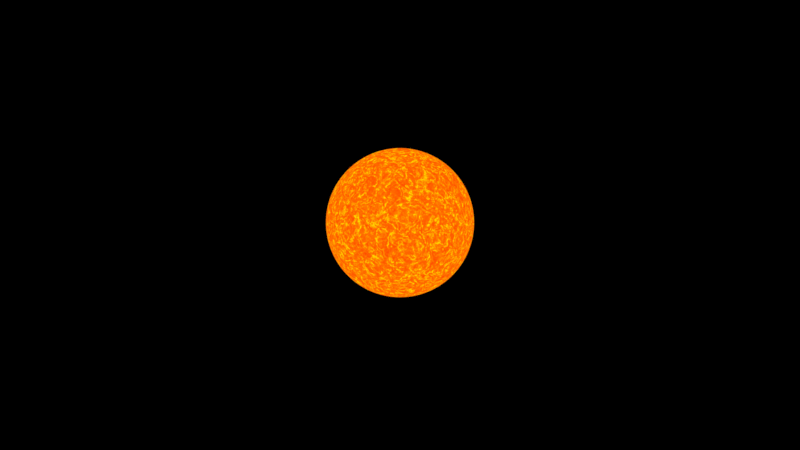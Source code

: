 # Source: planetgen_older_.blend  (saved by Blender 2.80.75; exported with 4.5.12 LTS)
import bpy
from mathutils import Matrix  # noqa: F401  (used for matrix-valued properties, if any)

bpy.ops.wm.read_factory_settings(use_empty=True)
scene = bpy.context.scene
scene.name = 'Scene'

# ---- collections
col_collection_1 = bpy.data.collections.new('Collection 1'); scene.collection.children.link(col_collection_1)

# ---- images (referenced by path relative to the original .blend; pixels are not part of the script)
import os
ASSET_DIR = os.environ.get("B2B_ASSET_DIR", "")  # directory of the original .blend (textures are referenced by path, not embedded)
HERE = os.path.dirname(os.path.abspath(__file__))  # packed textures are extracted next to this script under _unpacked/

def load_image(name, relpath, width, height, colorspace="sRGB"):
    """Load a texture the original file referenced (path relative to the .blend, or extracted next to this script)."""
    p = next((c for c in (os.path.join(HERE, relpath), os.path.join(ASSET_DIR, relpath)) if relpath and os.path.exists(c)), "")
    if p:
        img = bpy.data.images.load(p, check_existing=True)
        img.name = name
    else:  # same state as the original file: an image datablock whose file is absent (Cycles renders it pink)
        img = bpy.data.images.new(name, width, height)
        img.source = "FILE"
        img.filepath = "//" + (relpath or name)
    img.colorspace_settings.name = colorspace
    return img
img_200_100 = load_image('200х100', 'p7.png', 1024, 1024, 'sRGB')
img_1024x512 = load_image('1024x512', 's2.png', 1024, 1024, 'sRGB')
img_512x256 = load_image('512x256', 's1.png', 1024, 1024, 'sRGB')

# ---- materials (node trees are filled in below, after node groups)
mat_star = bpy.data.materials.new('Star')
mat_star.alpha_threshold = 0.0
mat_star.roughness = 0.5

# ---- material node trees
mat_star.use_nodes = True; mat_star.node_tree.nodes.clear()
_N = mat_star.node_tree.nodes; _L = mat_star.node_tree.links
n0 = _N.new('NodeFrame'); n0.name = 'Frame.004'; n0.location = (4173, 781)
n0.label = 'Compile/Bake'
n0.width = 487
n1 = _N.new('ShaderNodeMix'); n1.name = 'Mix.001'; n1.location = (3184, 227)
n1.data_type = 'RGBA'
n1.inputs[6].default_value = (1.0, 0.0359, 0.0, 1.0)
n1.inputs[7].default_value = (0.0, 0.0, 0.0, 1.0)
n2 = _N.new('ShaderNodeRGBCurve'); n2.name = 'RGB Curves'; n2.location = (3585, 705)
_c = n2.mapping.curves[3]
while len(_c.points) > 2: _c.points.remove(_c.points[-1])
_c.points[0].location = (0.0, 0.0); _c.points[0].handle_type = 'AUTO'
_c.points[1].location = (0.30841, 0.17045); _c.points[1].handle_type = 'AUTO'
_p = _c.points.new(0.44393, 0.78409); _p.handle_type = 'AUTO'
_p = _c.points.new(1.0, 1.0); _p.handle_type = 'AUTO'
n2.mapping.update()
n3 = _N.new('ShaderNodeMix'); n3.name = 'Mix'; n3.location = (3400, 429)
n3.data_type = 'RGBA'
n3.inputs[7].default_value = (1.0, 0.584, 0.0, 1.0)
n4 = _N.new('ShaderNodeMath'); n4.name = 'Math'; n4.location = (2964, 246)
n4.operation = 'SUBTRACT'
n4.inputs[1].default_value = 5.96
n5 = _N.new('ShaderNodeEmission'); n5.name = 'Emission'; n5.location = (245, -36)
n6 = _N.new('ShaderNodeVectorDisplacement'); n6.name = 'Vector Displacement'; n6.location = (60, -215)
n6.inputs[2].default_value = 1.0
n7 = _N.new('ShaderNodeBsdfDiffuse'); n7.name = 'Diffuse BSDF'; n7.location = (33, -33)
n8 = _N.new('ShaderNodeOutputMaterial'); n8.name = 'Material Output.001'; n8.location = (260, -183)
n9 = _N.new('ShaderNodeTexImage'); n9.name = 'Image Texture.001'; n9.location = (124, -440)
n9.width = 140
n9.hide = True
n9.image = img_200_100
n10 = _N.new('ShaderNodeTexNoise'); n10.name = 'Noise Texture.001'; n10.location = (2381, 437)
n10.inputs[2].default_value = 5.9
n10.inputs[3].default_value = 16.0
n10.inputs[8].default_value = 0.15
n11 = _N.new('ShaderNodeTexNoise'); n11.name = 'Noise Texture'; n11.location = (2644, 478)
n11.inputs[2].default_value = 16.9
n11.inputs[3].default_value = 16.0
n11.inputs[8].default_value = -0.15
n12 = _N.new('ShaderNodeTexImage'); n12.name = 'Image Texture'; n12.location = (314, -335)
n12.width = 140
n12.hide = True
n12.image = img_1024x512
n13 = _N.new('ShaderNodeTexImage'); n13.name = 'Image Texture.002'; n13.location = (313, -380)
n13.width = 140
n13.hide = True
n13.image = img_512x256
n5.parent = n0
n6.parent = n0
n7.parent = n0
n8.parent = n0
n9.parent = n0
n12.parent = n0
n13.parent = n0
_L.new(n3.outputs[2], n2.inputs[1])
_L.new(n11.outputs[0], n3.inputs[0])
_L.new(n1.outputs[2], n3.inputs[6])
_L.new(n11.outputs[0], n4.inputs[0])
_L.new(n4.outputs[0], n1.inputs[0])
_L.new(n6.outputs[0], n8.inputs[2])
_L.new(n2.outputs[0], n5.inputs[0])
_L.new(n5.outputs[0], n8.inputs[0])
_L.new(n2.outputs[0], n6.inputs[0])
_L.new(n10.outputs[1], n11.inputs[0])
n8.is_active_output = True

# ---- world
world_world = bpy.data.worlds.new('World'); scene.world = world_world
world_world.use_nodes = True; world_world.node_tree.nodes.clear()
_N = world_world.node_tree.nodes; _L = world_world.node_tree.links
n0 = _N.new('ShaderNodeOutputWorld'); n0.name = 'World Output'; n0.location = (4372, 390)
n1 = _N.new('ShaderNodeBackground'); n1.name = 'Background'; n1.location = (4082, 390)
n1.inputs[0].default_value = (1.0, 1.0, 1.0, 1.0)
n1.inputs[1].default_value = 0.2
n0.is_active_output = True
world_world.color = (0.05088, 0.05088, 0.05088)
world_world.use_sun_shadow = False
world_world.sun_shadow_jitter_overblur = 0.0
world_world.cycles.sampling_method = 'MANUAL'

# ---- cameras
cam_camera = bpy.data.cameras.new('Camera')
cam_camera.clip_end = 100.0
cam_camera.lens = 35.0
cam_camera.sensor_width = 32.0
cam_camera.sensor_height = 18.0
cam_camera.display_size = 2.0
cam_camera.dof.focus_distance = 0.0

# ---- lights
light_sun_002 = bpy.data.lights.new('Sun.002', 'SUN')
light_sun_002.transmission_factor = 0.0
light_sun_002.angle = 0.1993
light_sun_002.energy = 1.0
light_sun_002.shadow_buffer_clip_start = 0.5
light_sun_002.shadow_soft_size = 0.1
light_sun_002.shadow_cascade_max_distance = 1000.0

# ---- meshes
me_sphere_002 = bpy.data.meshes.new('Sphere.002')
me_sphere_002.from_pydata([(0.0, 0.1951, 0.9808), (0.0, 0.3827, 0.9239), (0.0, 0.5556, 0.8315), (0.0, 0.7071, 0.7071), (0.0, 0.8315, 0.5556), (0.0, 0.9239, 0.3827), (0.0, 0.9808, 0.1951), (0.0, 1.0, 7.55e-08), (0.0, 0.9808, -0.1951), (0.0, 0.5556, -0.8315), (0.03806, 0.1913, 0.9808), (0.07466, 0.3753, 0.9239), (0.1084, 0.5449, 0.8315), (0.1379, 0.6935, 0.7071), (0.1622, 0.8155, 0.5556), (0.1802, 0.9061, 0.3827), (0.1913, 0.9619, 0.1951), (0.1951, 0.9808, 7.55e-08), (0.1913, 0.9619, -0.1951), (0.1802, 0.9061, -0.3827), (0.1622, 0.8155, -0.5556), (0.1379, 0.6935, -0.7071), (0.1084, 0.5449, -0.8315), (0.07466, 0.3753, -0.9239), (0.03806, 0.1913, -0.9808), (0.07466, 0.1802, 0.9808), (0.1464, 0.3536, 0.9239), (0.2126, 0.5133, 0.8315), (0.2706, 0.6533, 0.7071), (0.3182, 0.7682, 0.5556), (0.3536, 0.8536, 0.3827), (0.3753, 0.9061, 0.1951), (0.3827, 0.9239, 7.55e-08), (0.3753, 0.9061, -0.1951), (0.3536, 0.8536, -0.3827), (0.3182, 0.7682, -0.5556), (0.2706, 0.6533, -0.7071), (0.2126, 0.5133, -0.8315), (0.1464, 0.3536, -0.9239), (0.07466, 0.1802, -0.9808), (0.1084, 0.1622, 0.9808), (0.2126, 0.3182, 0.9239), (0.3087, 0.4619, 0.8315), (0.3928, 0.5879, 0.7071), (0.4619, 0.6913, 0.5556), (0.5133, 0.7682, 0.3827), (0.5449, 0.8155, 0.1951), (0.5556, 0.8315, 7.55e-08), (0.5449, 0.8155, -0.1951), (0.5133, 0.7682, -0.3827), (0.4619, 0.6913, -0.5556), (0.3928, 0.5879, -0.7071), (0.3087, 0.4619, -0.8315), (0.2126, 0.3182, -0.9239), (0.1084, 0.1622, -0.9808), (0.1379, 0.1379, 0.9808), (0.2706, 0.2706, 0.9239), (0.3928, 0.3928, 0.8315), (0.5, 0.5, 0.7071), (0.5879, 0.5879, 0.5556), (0.6533, 0.6533, 0.3827), (0.6935, 0.6935, 0.1951), (0.7071, 0.7071, 7.55e-08), (0.6935, 0.6935, -0.1951), (0.6533, 0.6533, -0.3827), (0.5879, 0.5879, -0.5556), (0.5, 0.5, -0.7071), (0.3928, 0.3928, -0.8315), (0.2706, 0.2706, -0.9239), (0.1379, 0.1379, -0.9808), (0.1622, 0.1084, 0.9808), (0.3182, 0.2126, 0.9239), (0.4619, 0.3087, 0.8315), (0.5879, 0.3928, 0.7071), (0.6913, 0.4619, 0.5556), (0.7682, 0.5133, 0.3827), (0.8155, 0.5449, 0.1951), (0.8315, 0.5556, 7.55e-08), (0.8155, 0.5449, -0.1951), (0.7682, 0.5133, -0.3827), (0.6913, 0.4619, -0.5556), (0.5879, 0.3928, -0.7071), (0.4619, 0.3087, -0.8315), (0.3182, 0.2126, -0.9239), (0.1622, 0.1084, -0.9808), (0.1802, 0.07466, 0.9808), (0.3536, 0.1464, 0.9239), (0.5133, 0.2126, 0.8315), (0.6533, 0.2706, 0.7071), (0.7682, 0.3182, 0.5556), (0.8536, 0.3536, 0.3827), (0.9061, 0.3753, 0.1951), (0.9239, 0.3827, 7.55e-08), (0.9061, 0.3753, -0.1951), (0.8536, 0.3536, -0.3827), (0.7682, 0.3182, -0.5556), (0.6533, 0.2706, -0.7071), (0.5133, 0.2126, -0.8315), (0.3536, 0.1464, -0.9239), (0.1802, 0.07466, -0.9808), (0.1913, 0.03806, 0.9808), (0.3753, 0.07466, 0.9239), (0.5449, 0.1084, 0.8315), (0.6935, 0.1379, 0.7071), (0.8155, 0.1622, 0.5556), (0.9061, 0.1802, 0.3827), (0.9619, 0.1913, 0.1951), (0.9808, 0.1951, 7.55e-08), (0.9619, 0.1913, -0.1951), (0.9061, 0.1802, -0.3827), (0.8155, 0.1622, -0.5556), (0.6935, 0.1379, -0.7071), (0.5449, 0.1084, -0.8315), (0.3753, 0.07466, -0.9239), (0.1913, 0.03806, -0.9808), (0.1951, -3.266e-07, 0.9808), (0.3827, -3.192e-07, 0.9239), (0.5556, -3.117e-07, 0.8315), (0.7071, -3.192e-07, 0.7071), (0.8315, -3.341e-07, 0.5556), (0.9239, -2.745e-07, 0.3827), (0.9808, -3.937e-07, 0.1951), (1.0, -3.788e-07, 7.55e-08), (0.9808, -3.937e-07, -0.1951), (0.9239, -2.298e-07, -0.3827), (0.8315, -3.341e-07, -0.5556), (0.7071, -3.192e-07, -0.7071), (0.5556, -3.415e-07, -0.8315), (0.3827, -3.043e-07, -0.9239), (0.1951, -3.08e-07, -0.9808), (0.1913, -0.03806, 0.9808), (0.3753, -0.07466, 0.9239), (0.5449, -0.1084, 0.8315), (0.6935, -0.138, 0.7071), (0.8155, -0.1622, 0.5556), (0.9061, -0.1802, 0.3827), (0.9619, -0.1913, 0.1951), (0.9808, -0.1951, 7.55e-08), (0.9619, -0.1913, -0.1951), (0.9061, -0.1802, -0.3827), (0.8155, -0.1622, -0.5556), (0.6935, -0.138, -0.7071), (0.5449, -0.1084, -0.8315), (0.3753, -0.07466, -0.9239), (0.1913, -0.03806, -0.9808), (0.1802, -0.07466, 0.9808), (0.3536, -0.1464, 0.9239), (0.5133, -0.2126, 0.8315), (0.6533, -0.2706, 0.7071), (0.7682, -0.3182, 0.5556), (0.8536, -0.3536, 0.3827), (0.9061, -0.3753, 0.1951), (0.9239, -0.3827, 7.55e-08), (0.9061, -0.3753, -0.1951), (0.8536, -0.3536, -0.3827), (0.7682, -0.3182, -0.5556), (0.6533, -0.2706, -0.7071), (0.5133, -0.2126, -0.8315), (0.3536, -0.1464, -0.9239), (0.1802, -0.07466, -0.9808), (0.1622, -0.1084, 0.9808), (0.3182, -0.2126, 0.9239), (0.4619, -0.3087, 0.8315), (0.5879, -0.3928, 0.7071), (0.6913, -0.4619, 0.5556), (0.7682, -0.5133, 0.3827), (0.8155, -0.5449, 0.1951), (0.8315, -0.5556, 7.55e-08), (0.8155, -0.5449, -0.1951), (0.7682, -0.5133, -0.3827), (0.6913, -0.4619, -0.5556), (0.5879, -0.3928, -0.7071), (0.4619, -0.3087, -0.8315), (0.3182, -0.2126, -0.9239), (0.1622, -0.1084, -0.9808), (0.1379, -0.138, 0.9808), (0.2706, -0.2706, 0.9239), (0.3928, -0.3928, 0.8315), (0.5, -0.5, 0.7071), (0.5879, -0.5879, 0.5556), (0.6533, -0.6533, 0.3827), (0.6935, -0.6935, 0.1951), (0.7071, -0.7071, 7.55e-08), (0.6935, -0.6935, -0.1951), (0.6533, -0.6533, -0.3827), (0.5879, -0.5879, -0.5556), (0.5, -0.5, -0.7071), (0.3928, -0.3928, -0.8315), (0.2706, -0.2706, -0.9239), (0.1379, -0.138, -0.9808), (0.1084, -0.1622, 0.9808), (0.2126, -0.3182, 0.9239), (0.3087, -0.4619, 0.8315), (0.3928, -0.5879, 0.7071), (0.4619, -0.6913, 0.5556), (0.5133, -0.7682, 0.3827), (0.5449, -0.8155, 0.1951), (0.5556, -0.8315, 7.55e-08), (0.5449, -0.8155, -0.1951), (0.5133, -0.7682, -0.3827), (0.4619, -0.6913, -0.5556), (0.3928, -0.5879, -0.7071), (0.3087, -0.4619, -0.8315), (0.2126, -0.3182, -0.9239), (0.1084, -0.1622, -0.9808), (0.0, -3.258e-07, -1.0), (0.07466, -0.1802, 0.9808), (0.1464, -0.3536, 0.9239), (0.2126, -0.5133, 0.8315), (0.2706, -0.6533, 0.7071), (0.3182, -0.7682, 0.5556), (0.3536, -0.8536, 0.3827), (0.3753, -0.9061, 0.1951), (0.3827, -0.9239, 7.55e-08), (0.3753, -0.9061, -0.1951), (0.3536, -0.8536, -0.3827), (0.3182, -0.7682, -0.5556), (0.2706, -0.6533, -0.7071), (0.2126, -0.5133, -0.8315), (0.1464, -0.3536, -0.9239), (0.07466, -0.1802, -0.9808), (0.03806, -0.1913, 0.9808), (0.07466, -0.3753, 0.9239), (0.1084, -0.5449, 0.8315), (0.1379, -0.6935, 0.7071), (0.1622, -0.8155, 0.5556), (0.1802, -0.9061, 0.3827), (0.1913, -0.9619, 0.1951), (0.1951, -0.9808, 7.55e-08), (0.1913, -0.9619, -0.1951), (0.1802, -0.9061, -0.3827), (0.1622, -0.8155, -0.5556), (0.1379, -0.6935, -0.7071), (0.1084, -0.5449, -0.8315), (0.07466, -0.3753, -0.9239), (0.03806, -0.1913, -0.9808), (-7.212e-09, -0.1951, 0.9808), (4.122e-08, -0.3827, 0.9239), (2.632e-08, -0.5556, 0.8315), (-2.584e-08, -0.7071, 0.7071), (-8.544e-08, -0.8315, 0.5556), (6.357e-08, -0.9239, 0.3827), (-8.544e-08, -0.9808, 0.1951), (-1.003e-07, -1.0, 7.55e-08), (-8.544e-08, -0.9808, -0.1951), (6.357e-08, -0.9239, -0.3827), (-8.544e-08, -0.8315, -0.5556), (-2.584e-08, -0.7071, -0.7071), (-1.094e-08, -0.5556, -0.8315), (3.964e-09, -0.3827, -0.9239), (3.964e-09, -0.1951, -0.9808), (-0.03806, -0.1913, 0.9808), (-0.07466, -0.3753, 0.9239), (-0.1084, -0.5449, 0.8315), (-0.1379, -0.6935, 0.7071), (-0.1622, -0.8155, 0.5556), (-0.1802, -0.9061, 0.3827), (-0.1913, -0.9619, 0.1951), (-0.1951, -0.9808, 7.55e-08), (-0.1913, -0.9619, -0.1951), (-0.1802, -0.9061, -0.3827), (-0.1622, -0.8155, -0.5556), (-0.1379, -0.6935, -0.7071), (-0.1084, -0.5449, -0.8315), (-0.07466, -0.3753, -0.9239), (-0.03806, -0.1913, -0.9808), (-0.07466, -0.1802, 0.9808), (-0.1464, -0.3536, 0.9239), (-0.2126, -0.5133, 0.8315), (-0.2706, -0.6533, 0.7071), (-0.3182, -0.7682, 0.5556), (-0.3536, -0.8536, 0.3827), (-0.3753, -0.9061, 0.1951), (-0.3827, -0.9239, 7.55e-08), (-0.3753, -0.9061, -0.1951), (-0.3536, -0.8536, -0.3827), (-0.3182, -0.7682, -0.5556), (-0.2706, -0.6533, -0.7071), (-0.2126, -0.5133, -0.8315), (-0.1464, -0.3536, -0.9239), (-0.07466, -0.1802, -0.9808), (-0.1084, -0.1622, 0.9808), (-0.2126, -0.3182, 0.9239), (-0.3087, -0.4619, 0.8315), (-0.3928, -0.5879, 0.7071), (-0.4619, -0.6913, 0.5556), (-0.5133, -0.7682, 0.3827), (-0.5449, -0.8155, 0.1951), (-0.5556, -0.8315, 7.55e-08), (-0.5449, -0.8155, -0.1951), (-0.5133, -0.7682, -0.3827), (-0.4619, -0.6913, -0.5556), (-0.3928, -0.5879, -0.7071), (-0.3087, -0.4619, -0.8315), (-0.2126, -0.3182, -0.9239), (-0.1084, -0.1622, -0.9808), (-2.304e-07, -5.562e-07, 1.0), (-0.1379, -0.138, 0.9808), (-0.2706, -0.2706, 0.9239), (-0.3928, -0.3928, 0.8315), (-0.5, -0.5, 0.7071), (-0.5879, -0.5879, 0.5556), (-0.6533, -0.6533, 0.3827), (-0.6935, -0.6935, 0.1951), (-0.7071, -0.7071, 7.55e-08), (-0.6935, -0.6935, -0.1951), (-0.6533, -0.6533, -0.3827), (-0.5879, -0.5879, -0.5556), (-0.5, -0.5, -0.7071), (-0.3928, -0.3928, -0.8315), (-0.2706, -0.2706, -0.9239), (-0.1379, -0.1379, -0.9808), (-0.1622, -0.1084, 0.9808), (-0.3182, -0.2126, 0.9239), (-0.4619, -0.3087, 0.8315), (-0.5879, -0.3928, 0.7071), (-0.6913, -0.4619, 0.5556), (-0.7682, -0.5133, 0.3827), (-0.8155, -0.5449, 0.1951), (-0.8315, -0.5556, 7.55e-08), (-0.8155, -0.5449, -0.1951), (-0.7682, -0.5133, -0.3827), (-0.6913, -0.4619, -0.5556), (-0.5879, -0.3928, -0.7071), (-0.4619, -0.3087, -0.8315), (-0.3182, -0.2126, -0.9239), (-0.1622, -0.1084, -0.9808), (-0.1802, -0.07466, 0.9808), (-0.3536, -0.1464, 0.9239), (-0.5133, -0.2126, 0.8315), (-0.6533, -0.2706, 0.7071), (-0.7682, -0.3182, 0.5556), (-0.8536, -0.3536, 0.3827), (-0.9061, -0.3753, 0.1951), (-0.9239, -0.3827, 7.55e-08), (-0.9061, -0.3753, -0.1951), (-0.8536, -0.3536, -0.3827), (-0.7682, -0.3182, -0.5556), (-0.6533, -0.2706, -0.7071), (-0.5133, -0.2126, -0.8315), (-0.3536, -0.1464, -0.9239), (-0.1802, -0.07466, -0.9808), (-0.1913, -0.03806, 0.9808), (-0.3753, -0.07466, 0.9239), (-0.5449, -0.1084, 0.8315), (-0.6935, -0.1379, 0.7071), (-0.8155, -0.1622, 0.5556), (-0.9061, -0.1802, 0.3827), (-0.9619, -0.1913, 0.1951), (-0.9808, -0.1951, 7.55e-08), (-0.9619, -0.1913, -0.1951), (-0.9061, -0.1802, -0.3827), (-0.8155, -0.1622, -0.5556), (-0.6935, -0.1379, -0.7071), (-0.5449, -0.1084, -0.8315), (-0.3753, -0.07466, -0.9239), (-0.1913, -0.03806, -0.9808), (-0.1951, -3.117e-07, 0.9808), (-0.3827, -2.819e-07, 0.9239), (-0.5556, -2.819e-07, 0.8315), (-0.7071, -1.851e-07, 0.7071), (-0.8315, -1.404e-07, 0.5556), (-0.9239, -3.192e-07, 0.3827), (-0.9808, -9.567e-08, 0.1951), (-1.0, -1.404e-07, 7.55e-08), (-0.9808, -9.567e-08, -0.1951), (-0.9239, -3.192e-07, -0.3827), (-0.8315, -1.404e-07, -0.5556), (-0.7071, -1.851e-07, -0.7071), (-0.5556, -2.596e-07, -0.8315), (-0.3827, -2.521e-07, -0.9239), (-0.1951, -3.155e-07, -0.9808), (-0.1913, 0.03806, 0.9808), (-0.3753, 0.07466, 0.9239), (-0.5449, 0.1084, 0.8315), (-0.6935, 0.1379, 0.7071), (-0.8155, 0.1622, 0.5556), (-0.9061, 0.1802, 0.3827), (-0.9619, 0.1913, 0.1951), (-0.9808, 0.1951, 7.55e-08), (-0.9619, 0.1913, -0.1951), (-0.9061, 0.1802, -0.3827), (-0.8155, 0.1622, -0.5556), (-0.6935, 0.1379, -0.7071), (-0.5449, 0.1084, -0.8315), (-0.3753, 0.07466, -0.9239), (-0.1913, 0.03806, -0.9808), (-0.1802, 0.07466, 0.9808), (-0.3536, 0.1464, 0.9239), (-0.5133, 0.2126, 0.8315), (-0.6533, 0.2706, 0.7071), (-0.7682, 0.3182, 0.5556), (-0.8536, 0.3536, 0.3827), (-0.9061, 0.3753, 0.1951), (-0.9239, 0.3827, 7.55e-08), (-0.9061, 0.3753, -0.1951), (-0.8536, 0.3536, -0.3827), (-0.7682, 0.3182, -0.5556), (-0.6533, 0.2706, -0.7071), (-0.5133, 0.2126, -0.8315), (-0.3536, 0.1464, -0.9239), (-0.1802, 0.07466, -0.9808), (-0.1622, 0.1084, 0.9808), (-0.3182, 0.2126, 0.9239), (-0.4619, 0.3087, 0.8315), (-0.5879, 0.3928, 0.7071), (-0.6913, 0.4619, 0.5556), (-0.7682, 0.5133, 0.3827), (-0.8155, 0.5449, 0.1951), (-0.8315, 0.5556, 7.55e-08), (-0.8155, 0.5449, -0.1951), (-0.7682, 0.5133, -0.3827), (-0.6913, 0.4619, -0.5556), (-0.5879, 0.3928, -0.7071), (-0.4619, 0.3087, -0.8315), (-0.3182, 0.2126, -0.9239), (-0.1622, 0.1084, -0.9808), (-0.1379, 0.1379, 0.9808), (-0.2706, 0.2706, 0.9239), (-0.3928, 0.3928, 0.8315), (-0.5, 0.5, 0.7071), (-0.5879, 0.5879, 0.5556), (-0.6533, 0.6533, 0.3827), (-0.6935, 0.6935, 0.1951), (-0.7071, 0.7071, 7.55e-08), (-0.6935, 0.6935, -0.1951), (-0.6533, 0.6533, -0.3827), (-0.5879, 0.5879, -0.5556), (-0.5, 0.5, -0.7071), (-0.3928, 0.3928, -0.8315), (-0.2706, 0.2706, -0.9239), (-0.1379, 0.1379, -0.9808), (-0.1084, 0.1622, 0.9808), (-0.2126, 0.3182, 0.9239), (-0.3087, 0.4619, 0.8315), (-0.3928, 0.5879, 0.7071), (-0.4619, 0.6913, 0.5556), (-0.5133, 0.7682, 0.3827), (-0.5449, 0.8155, 0.1951), (-0.5556, 0.8315, 7.55e-08), (-0.5449, 0.8155, -0.1951), (-0.5133, 0.7682, -0.3827), (-0.4619, 0.6913, -0.5556), (-0.3928, 0.5879, -0.7071), (-0.3087, 0.4619, -0.8315), (-0.2126, 0.3182, -0.9239), (-0.1084, 0.1622, -0.9808), (-0.07466, 0.1802, 0.9808), (-0.1464, 0.3536, 0.9239), (-0.2126, 0.5133, 0.8315), (-0.2706, 0.6533, 0.7071), (-0.3182, 0.7682, 0.5556), (-0.3536, 0.8536, 0.3827), (-0.3753, 0.9061, 0.1951), (-0.3827, 0.9239, 7.55e-08), (-0.3753, 0.9061, -0.1951), (-0.3536, 0.8536, -0.3827), (-0.3182, 0.7682, -0.5556), (-0.2706, 0.6533, -0.7071), (-0.2126, 0.5133, -0.8315), (-0.1464, 0.3536, -0.9239), (-0.07466, 0.1802, -0.9808), (-0.03806, 0.1913, 0.9808), (-0.07466, 0.3753, 0.9239), (-0.1084, 0.5449, 0.8315), (-0.1379, 0.6935, 0.7071), (-0.1622, 0.8155, 0.5556), (-0.1802, 0.9061, 0.3827), (-0.1913, 0.9619, 0.1951), (-0.1951, 0.9808, 7.55e-08), (-0.1913, 0.9619, -0.1951), (-0.1802, 0.9061, -0.3827), (-0.1622, 0.8155, -0.5556), (-0.1379, 0.6935, -0.7071), (-0.1084, 0.5449, -0.8315), (-0.07466, 0.3753, -0.9239), (-0.03806, 0.1913, -0.9808), (6.357e-08, 0.9239, -0.3827), (2.722e-07, 0.8315, -0.5556), (1.53e-07, 0.7071, -0.7071), (7.847e-08, 0.3827, -0.9239), (1.514e-08, 0.1951, -0.9808)], [], [(8, 7, 17, 18), (1, 0, 10, 11), (477, 8, 18, 19), (2, 1, 11, 12), (478, 477, 19, 20), (3, 2, 12, 13), (479, 478, 20, 21), (4, 3, 13, 14), (9, 479, 21, 22), (5, 4, 14, 15), (480, 9, 22, 23), (6, 5, 15, 16), (481, 480, 23, 24), (7, 6, 16, 17), (0, 296, 10), (205, 481, 24), (24, 23, 38, 39), (17, 16, 31, 32), (10, 296, 25), (205, 24, 39), (18, 17, 32, 33), (11, 10, 25, 26), (19, 18, 33, 34), (12, 11, 26, 27), (20, 19, 34, 35), (13, 12, 27, 28), (21, 20, 35, 36), (14, 13, 28, 29), (22, 21, 36, 37), (15, 14, 29, 30), (23, 22, 37, 38), (16, 15, 30, 31), (36, 35, 50, 51), (29, 28, 43, 44), (37, 36, 51, 52), (30, 29, 44, 45), (38, 37, 52, 53), (31, 30, 45, 46), (39, 38, 53, 54), (32, 31, 46, 47), (25, 296, 40), (205, 39, 54), (33, 32, 47, 48), (26, 25, 40, 41), (34, 33, 48, 49), (27, 26, 41, 42), (35, 34, 49, 50), (28, 27, 42, 43), (40, 296, 55), (205, 54, 69), (48, 47, 62, 63), (41, 40, 55, 56), (49, 48, 63, 64), (42, 41, 56, 57), (50, 49, 64, 65), (43, 42, 57, 58), (51, 50, 65, 66), (44, 43, 58, 59), (52, 51, 66, 67), (45, 44, 59, 60), (53, 52, 67, 68), (46, 45, 60, 61), (54, 53, 68, 69), (47, 46, 61, 62), (59, 58, 73, 74), (67, 66, 81, 82), (60, 59, 74, 75), (68, 67, 82, 83), (61, 60, 75, 76), (69, 68, 83, 84), (62, 61, 76, 77), (55, 296, 70), (205, 69, 84), (63, 62, 77, 78), (56, 55, 70, 71), (64, 63, 78, 79), (57, 56, 71, 72), (65, 64, 79, 80), (58, 57, 72, 73), (66, 65, 80, 81), (78, 77, 92, 93), (71, 70, 85, 86), (79, 78, 93, 94), (72, 71, 86, 87), (80, 79, 94, 95), (73, 72, 87, 88), (81, 80, 95, 96), (74, 73, 88, 89), (82, 81, 96, 97), (75, 74, 89, 90), (83, 82, 97, 98), (76, 75, 90, 91), (84, 83, 98, 99), (77, 76, 91, 92), (70, 296, 85), (205, 84, 99), (97, 96, 111, 112), (90, 89, 104, 105), (98, 97, 112, 113), (91, 90, 105, 106), (99, 98, 113, 114), (92, 91, 106, 107), (85, 296, 100), (205, 99, 114), (93, 92, 107, 108), (86, 85, 100, 101), (94, 93, 108, 109), (87, 86, 101, 102), (95, 94, 109, 110), (88, 87, 102, 103), (96, 95, 110, 111), (89, 88, 103, 104), (101, 100, 115, 116), (109, 108, 123, 124), (102, 101, 116, 117), (110, 109, 124, 125), (103, 102, 117, 118), (111, 110, 125, 126), (104, 103, 118, 119), (112, 111, 126, 127), (105, 104, 119, 120), (113, 112, 127, 128), (106, 105, 120, 121), (114, 113, 128, 129), (107, 106, 121, 122), (100, 296, 115), (205, 114, 129), (108, 107, 122, 123), (120, 119, 134, 135), (128, 127, 142, 143), (121, 120, 135, 136), (129, 128, 143, 144), (122, 121, 136, 137), (115, 296, 130), (205, 129, 144), (123, 122, 137, 138), (116, 115, 130, 131), (124, 123, 138, 139), (117, 116, 131, 132), (125, 124, 139, 140), (118, 117, 132, 133), (126, 125, 140, 141), (119, 118, 133, 134), (127, 126, 141, 142), (139, 138, 153, 154), (132, 131, 146, 147), (140, 139, 154, 155), (133, 132, 147, 148), (141, 140, 155, 156), (134, 133, 148, 149), (142, 141, 156, 157), (135, 134, 149, 150), (143, 142, 157, 158), (136, 135, 150, 151), (144, 143, 158, 159), (137, 136, 151, 152), (130, 296, 145), (205, 144, 159), (138, 137, 152, 153), (131, 130, 145, 146), (158, 157, 172, 173), (151, 150, 165, 166), (159, 158, 173, 174), (152, 151, 166, 167), (145, 296, 160), (205, 159, 174), (153, 152, 167, 168), (146, 145, 160, 161), (154, 153, 168, 169), (147, 146, 161, 162), (155, 154, 169, 170), (148, 147, 162, 163), (156, 155, 170, 171), (149, 148, 163, 164), (157, 156, 171, 172), (150, 149, 164, 165), (170, 169, 184, 185), (163, 162, 177, 178), (171, 170, 185, 186), (164, 163, 178, 179), (172, 171, 186, 187), (165, 164, 179, 180), (173, 172, 187, 188), (166, 165, 180, 181), (174, 173, 188, 189), (167, 166, 181, 182), (160, 296, 175), (205, 174, 189), (168, 167, 182, 183), (161, 160, 175, 176), (169, 168, 183, 184), (162, 161, 176, 177), (189, 188, 203, 204), (182, 181, 196, 197), (175, 296, 190), (205, 189, 204), (183, 182, 197, 198), (176, 175, 190, 191), (184, 183, 198, 199), (177, 176, 191, 192), (185, 184, 199, 200), (178, 177, 192, 193), (186, 185, 200, 201), (179, 178, 193, 194), (187, 186, 201, 202), (180, 179, 194, 195), (188, 187, 202, 203), (181, 180, 195, 196), (193, 192, 208, 209), (201, 200, 216, 217), (194, 193, 209, 210), (202, 201, 217, 218), (195, 194, 210, 211), (203, 202, 218, 219), (196, 195, 211, 212), (204, 203, 219, 220), (197, 196, 212, 213), (190, 296, 206), (205, 204, 220), (198, 197, 213, 214), (191, 190, 206, 207), (199, 198, 214, 215), (192, 191, 207, 208), (200, 199, 215, 216), (213, 212, 227, 228), (206, 296, 221), (205, 220, 235), (214, 213, 228, 229), (207, 206, 221, 222), (215, 214, 229, 230), (208, 207, 222, 223), (216, 215, 230, 231), (209, 208, 223, 224), (217, 216, 231, 232), (210, 209, 224, 225), (218, 217, 232, 233), (211, 210, 225, 226), (219, 218, 233, 234), (212, 211, 226, 227), (220, 219, 234, 235), (232, 231, 246, 247), (225, 224, 239, 240), (233, 232, 247, 248), (226, 225, 240, 241), (234, 233, 248, 249), (227, 226, 241, 242), (235, 234, 249, 250), (228, 227, 242, 243), (221, 296, 236), (205, 235, 250), (229, 228, 243, 244), (222, 221, 236, 237), (230, 229, 244, 245), (223, 222, 237, 238), (231, 230, 245, 246), (224, 223, 238, 239), (236, 296, 251), (205, 250, 265), (244, 243, 258, 259), (237, 236, 251, 252), (245, 244, 259, 260), (238, 237, 252, 253), (246, 245, 260, 261), (239, 238, 253, 254), (247, 246, 261, 262), (240, 239, 254, 255), (248, 247, 262, 263), (241, 240, 255, 256), (249, 248, 263, 264), (242, 241, 256, 257), (250, 249, 264, 265), (243, 242, 257, 258), (255, 254, 269, 270), (263, 262, 277, 278), (256, 255, 270, 271), (264, 263, 278, 279), (257, 256, 271, 272), (265, 264, 279, 280), (258, 257, 272, 273), (251, 296, 266), (205, 265, 280), (259, 258, 273, 274), (252, 251, 266, 267), (260, 259, 274, 275), (253, 252, 267, 268), (261, 260, 275, 276), (254, 253, 268, 269), (262, 261, 276, 277), (274, 273, 288, 289), (267, 266, 281, 282), (275, 274, 289, 290), (268, 267, 282, 283), (276, 275, 290, 291), (269, 268, 283, 284), (277, 276, 291, 292), (270, 269, 284, 285), (278, 277, 292, 293), (271, 270, 285, 286), (279, 278, 293, 294), (272, 271, 286, 287), (280, 279, 294, 295), (273, 272, 287, 288), (266, 296, 281), (205, 280, 295), (293, 292, 308, 309), (286, 285, 301, 302), (294, 293, 309, 310), (287, 286, 302, 303), (295, 294, 310, 311), (288, 287, 303, 304), (281, 296, 297), (205, 295, 311), (289, 288, 304, 305), (282, 281, 297, 298), (290, 289, 305, 306), (283, 282, 298, 299), (291, 290, 306, 307), (284, 283, 299, 300), (292, 291, 307, 308), (285, 284, 300, 301), (306, 305, 320, 321), (299, 298, 313, 314), (307, 306, 321, 322), (300, 299, 314, 315), (308, 307, 322, 323), (301, 300, 315, 316), (309, 308, 323, 324), (302, 301, 316, 317), (310, 309, 324, 325), (303, 302, 317, 318), (311, 310, 325, 326), (304, 303, 318, 319), (297, 296, 312), (205, 311, 326), (305, 304, 319, 320), (298, 297, 312, 313), (325, 324, 339, 340), (318, 317, 332, 333), (326, 325, 340, 341), (319, 318, 333, 334), (312, 296, 327), (205, 326, 341), (320, 319, 334, 335), (313, 312, 327, 328), (321, 320, 335, 336), (314, 313, 328, 329), (322, 321, 336, 337), (315, 314, 329, 330), (323, 322, 337, 338), (316, 315, 330, 331), (324, 323, 338, 339), (317, 316, 331, 332), (329, 328, 343, 344), (337, 336, 351, 352), (330, 329, 344, 345), (338, 337, 352, 353), (331, 330, 345, 346), (339, 338, 353, 354), (332, 331, 346, 347), (340, 339, 354, 355), (333, 332, 347, 348), (341, 340, 355, 356), (334, 333, 348, 349), (327, 296, 342), (205, 341, 356), (335, 334, 349, 350), (328, 327, 342, 343), (336, 335, 350, 351), (348, 347, 362, 363), (356, 355, 370, 371), (349, 348, 363, 364), (342, 296, 357), (205, 356, 371), (350, 349, 364, 365), (343, 342, 357, 358), (351, 350, 365, 366), (344, 343, 358, 359), (352, 351, 366, 367), (345, 344, 359, 360), (353, 352, 367, 368), (346, 345, 360, 361), (354, 353, 368, 369), (347, 346, 361, 362), (355, 354, 369, 370), (367, 366, 381, 382), (360, 359, 374, 375), (368, 367, 382, 383), (361, 360, 375, 376), (369, 368, 383, 384), (362, 361, 376, 377), (370, 369, 384, 385), (363, 362, 377, 378), (371, 370, 385, 386), (364, 363, 378, 379), (357, 296, 372), (205, 371, 386), (365, 364, 379, 380), (358, 357, 372, 373), (366, 365, 380, 381), (359, 358, 373, 374), (386, 385, 400, 401), (379, 378, 393, 394), (372, 296, 387), (205, 386, 401), (380, 379, 394, 395), (373, 372, 387, 388), (381, 380, 395, 396), (374, 373, 388, 389), (382, 381, 396, 397), (375, 374, 389, 390), (383, 382, 397, 398), (376, 375, 390, 391), (384, 383, 398, 399), (377, 376, 391, 392), (385, 384, 399, 400), (378, 377, 392, 393), (390, 389, 404, 405), (398, 397, 412, 413), (391, 390, 405, 406), (399, 398, 413, 414), (392, 391, 406, 407), (400, 399, 414, 415), (393, 392, 407, 408), (401, 400, 415, 416), (394, 393, 408, 409), (387, 296, 402), (205, 401, 416), (395, 394, 409, 410), (388, 387, 402, 403), (396, 395, 410, 411), (389, 388, 403, 404), (397, 396, 411, 412), (409, 408, 423, 424), (402, 296, 417), (205, 416, 431), (410, 409, 424, 425), (403, 402, 417, 418), (411, 410, 425, 426), (404, 403, 418, 419), (412, 411, 426, 427), (405, 404, 419, 420), (413, 412, 427, 428), (406, 405, 420, 421), (414, 413, 428, 429), (407, 406, 421, 422), (415, 414, 429, 430), (408, 407, 422, 423), (416, 415, 430, 431), (428, 427, 442, 443), (421, 420, 435, 436), (429, 428, 443, 444), (422, 421, 436, 437), (430, 429, 444, 445), (423, 422, 437, 438), (431, 430, 445, 446), (424, 423, 438, 439), (417, 296, 432), (205, 431, 446), (425, 424, 439, 440), (418, 417, 432, 433), (426, 425, 440, 441), (419, 418, 433, 434), (427, 426, 441, 442), (420, 419, 434, 435), (205, 446, 461), (440, 439, 454, 455), (433, 432, 447, 448), (441, 440, 455, 456), (434, 433, 448, 449), (442, 441, 456, 457), (435, 434, 449, 450), (443, 442, 457, 458), (436, 435, 450, 451), (444, 443, 458, 459), (437, 436, 451, 452), (445, 444, 459, 460), (438, 437, 452, 453), (446, 445, 460, 461), (439, 438, 453, 454), (432, 296, 447), (459, 458, 473, 474), (452, 451, 466, 467), (460, 459, 474, 475), (453, 452, 467, 468), (461, 460, 475, 476), (454, 453, 468, 469), (447, 296, 462), (205, 461, 476), (455, 454, 469, 470), (448, 447, 462, 463), (456, 455, 470, 471), (449, 448, 463, 464), (457, 456, 471, 472), (450, 449, 464, 465), (458, 457, 472, 473), (451, 450, 465, 466), (463, 462, 0, 1), (471, 470, 8, 477), (464, 463, 1, 2), (472, 471, 477, 478), (465, 464, 2, 3), (473, 472, 478, 479), (466, 465, 3, 4), (474, 473, 479, 9), (467, 466, 4, 5), (475, 474, 9, 480), (468, 467, 5, 6), (476, 475, 480, 481), (469, 468, 6, 7), (462, 296, 0), (205, 476, 481), (470, 469, 7, 8)])
me_sphere_002.polygons.foreach_set('use_smooth', [True] * 512)
_uv = me_sphere_002.uv_layers.new(name='UVMap')
_uv.uv.foreach_set('vector', [0.25, 0.4287, 0.25, 0.5001, 0.2187, 0.5001, 0.2187, 0.4287, 0.25, 0.9286, 0.25, 1.0, 0.2187, 1.0, 0.2187, 0.9286, 0.25, 0.3573, 0.25, 0.4287, 0.2187, 0.4287, 0.2187, 0.3573, 0.25, 0.8572, 0.25, 0.9286, 0.2187, 0.9286, 0.2187, 0.8572, 0.25, 0.2859, 0.25, 0.3573, 0.2187, 0.3573, 0.2187, 0.2859, 0.25, 0.7857, 0.25, 0.8572, 0.2187, 0.8572, 0.2187, 0.7857, 0.25, 0.2145, 0.25, 0.2859, 0.2187, 0.2859, 0.2187, 0.2145, 0.25, 0.7143, 0.25, 0.7857, 0.2187, 0.7857, 0.2187, 0.7143, 0.25, 0.1431, 0.25, 0.2145, 0.2187, 0.2145, 0.2187, 0.1431, 0.25, 0.6429, 0.25, 0.7143, 0.2187, 0.7143, 0.2187, 0.6429, 0.25, 0.07168, 0.25, 0.1431, 0.2187, 0.1431, 0.2187, 0.07168, 0.25, 0.5715, 0.25, 0.6429, 0.2187, 0.6429, 0.2187, 0.5715, 0.25, 0.000276, 0.25, 0.07168, 0.2187, 0.07168, 0.2187, 0.000276, 0.25, 0.5001, 0.25, 0.5715, 0.2187, 0.5715, 0.2187, 0.5001, -0.01974, 0.4497, -0.01974, 0.5211, -0.05099, 0.5211, -0.0113, 0.4725, -0.0113, 0.5439, -0.04255, 0.5439, 0.2187, 0.000276, 0.2187, 0.07168, 0.1875, 0.07168, 0.1875, 0.000276, 0.2187, 0.5001, 0.2187, 0.5715, 0.1875, 0.5715, 0.1875, 0.5001, -0.01974, 0.4497, -0.01974, 0.5211, -0.05099, 0.5211, -0.0113, 0.4725, -0.0113, 0.5439, -0.04255, 0.5439, 0.2187, 0.4287, 0.2187, 0.5001, 0.1875, 0.5001, 0.1875, 0.4287, 0.2187, 0.9286, 0.2187, 1.0, 0.1875, 1.0, 0.1875, 0.9286, 0.2187, 0.3573, 0.2187, 0.4287, 0.1875, 0.4287, 0.1875, 0.3573, 0.2187, 0.8572, 0.2187, 0.9286, 0.1875, 0.9286, 0.1875, 0.8572, 0.2187, 0.2859, 0.2187, 0.3573, 0.1875, 0.3573, 0.1875, 0.2859, 0.2187, 0.7857, 0.2187, 0.8572, 0.1875, 0.8572, 0.1875, 0.7857, 0.2187, 0.2145, 0.2187, 0.2859, 0.1875, 0.2859, 0.1875, 0.2145, 0.2187, 0.7143, 0.2187, 0.7857, 0.1875, 0.7857, 0.1875, 0.7143, 0.2187, 0.1431, 0.2187, 0.2145, 0.1875, 0.2145, 0.1875, 0.1431, 0.2187, 0.6429, 0.2187, 0.7143, 0.1875, 0.7143, 0.1875, 0.6429, 0.2187, 0.07168, 0.2187, 0.1431, 0.1875, 0.1431, 0.1875, 0.07168, 0.2187, 0.5715, 0.2187, 0.6429, 0.1875, 0.6429, 0.1875, 0.5715, 0.1875, 0.2145, 0.1875, 0.2859, 0.1562, 0.2859, 0.1562, 0.2145, 0.1875, 0.7143, 0.1875, 0.7857, 0.1562, 0.7857, 0.1562, 0.7143, 0.1875, 0.1431, 0.1875, 0.2145, 0.1562, 0.2145, 0.1562, 0.1431, 0.1875, 0.6429, 0.1875, 0.7143, 0.1562, 0.7143, 0.1562, 0.6429, 0.1875, 0.07168, 0.1875, 0.1431, 0.1562, 0.1431, 0.1562, 0.07168, 0.1875, 0.5715, 0.1875, 0.6429, 0.1562, 0.6429, 0.1562, 0.5715, 0.1875, 0.000276, 0.1875, 0.07168, 0.1562, 0.07168, 0.1562, 0.0002761, 0.1875, 0.5001, 0.1875, 0.5715, 0.1562, 0.5715, 0.1562, 0.5001, -0.01974, 0.4497, -0.01974, 0.5211, -0.05099, 0.5211, -0.0113, 0.4725, -0.0113, 0.5439, -0.04255, 0.5439, 0.1875, 0.4287, 0.1875, 0.5001, 0.1562, 0.5001, 0.1562, 0.4287, 0.1875, 0.9286, 0.1875, 1.0, 0.1562, 1.0, 0.1562, 0.9286, 0.1875, 0.3573, 0.1875, 0.4287, 0.1562, 0.4287, 0.1562, 0.3573, 0.1875, 0.8572, 0.1875, 0.9286, 0.1562, 0.9286, 0.1562, 0.8572, 0.1875, 0.2859, 0.1875, 0.3573, 0.1562, 0.3573, 0.1562, 0.2859, 0.1875, 0.7857, 0.1875, 0.8572, 0.1562, 0.8572, 0.1562, 0.7857, -0.01974, 0.4497, -0.01974, 0.5211, -0.05099, 0.5211, -0.0113, 0.4725, -0.0113, 0.5439, -0.04255, 0.5439, 0.1562, 0.4287, 0.1562, 0.5001, 0.125, 0.5001, 0.125, 0.4287, 0.1562, 0.9286, 0.1562, 1.0, 0.125, 1.0, 0.125, 0.9286, 0.1562, 0.3573, 0.1562, 0.4287, 0.125, 0.4287, 0.125, 0.3573, 0.1562, 0.8572, 0.1562, 0.9286, 0.125, 0.9286, 0.125, 0.8572, 0.1562, 0.2859, 0.1562, 0.3573, 0.125, 0.3573, 0.125, 0.2859, 0.1562, 0.7857, 0.1562, 0.8572, 0.125, 0.8572, 0.125, 0.7857, 0.1562, 0.2145, 0.1562, 0.2859, 0.125, 0.2859, 0.125, 0.2145, 0.1562, 0.7143, 0.1562, 0.7857, 0.125, 0.7857, 0.125, 0.7143, 0.1562, 0.1431, 0.1562, 0.2145, 0.125, 0.2145, 0.125, 0.1431, 0.1562, 0.6429, 0.1562, 0.7143, 0.125, 0.7143, 0.125, 0.6429, 0.1562, 0.07168, 0.1562, 0.1431, 0.125, 0.1431, 0.125, 0.07168, 0.1562, 0.5715, 0.1562, 0.6429, 0.125, 0.6429, 0.125, 0.5715, 0.1562, 0.0002761, 0.1562, 0.07168, 0.125, 0.07168, 0.125, 0.0002761, 0.1562, 0.5001, 0.1562, 0.5715, 0.125, 0.5715, 0.125, 0.5001, 0.125, 0.7143, 0.125, 0.7857, 0.0937, 0.7857, 0.0937, 0.7143, 0.125, 0.1431, 0.125, 0.2145, 0.0937, 0.2145, 0.0937, 0.1431, 0.125, 0.6429, 0.125, 0.7143, 0.0937, 0.7143, 0.0937, 0.6429, 0.125, 0.07168, 0.125, 0.1431, 0.0937, 0.1431, 0.0937, 0.07168, 0.125, 0.5715, 0.125, 0.6429, 0.0937, 0.6429, 0.0937, 0.5715, 0.125, 0.0002761, 0.125, 0.07168, 0.0937, 0.07168, 0.0937, 0.0002761, 0.125, 0.5001, 0.125, 0.5715, 0.0937, 0.5715, 0.0937, 0.5001, -0.01974, 0.4497, -0.01974, 0.5211, -0.05099, 0.5211, -0.0113, 0.4725, -0.0113, 0.5439, -0.04255, 0.5439, 0.125, 0.4287, 0.125, 0.5001, 0.0937, 0.5001, 0.0937, 0.4287, 0.125, 0.9286, 0.125, 1.0, 0.0937, 1.0, 0.0937, 0.9286, 0.125, 0.3573, 0.125, 0.4287, 0.0937, 0.4287, 0.0937, 0.3573, 0.125, 0.8572, 0.125, 0.9286, 0.0937, 0.9286, 0.0937, 0.8572, 0.125, 0.2859, 0.125, 0.3573, 0.0937, 0.3573, 0.0937, 0.2859, 0.125, 0.7857, 0.125, 0.8572, 0.0937, 0.8572, 0.0937, 0.7857, 0.125, 0.2145, 0.125, 0.2859, 0.0937, 0.2859, 0.0937, 0.2145, 0.0937, 0.4287, 0.0937, 0.5001, 0.06245, 0.5001, 0.06245, 0.4287, 0.0937, 0.9286, 0.0937, 1.0, 0.06245, 1.0, 0.06245, 0.9286, 0.0937, 0.3573, 0.0937, 0.4287, 0.06245, 0.4287, 0.06245, 0.3573, 0.0937, 0.8572, 0.0937, 0.9286, 0.06245, 0.9286, 0.06245, 0.8572, 0.0937, 0.2859, 0.0937, 0.3573, 0.06245, 0.3573, 0.06245, 0.2859, 0.0937, 0.7857, 0.0937, 0.8572, 0.06245, 0.8572, 0.06245, 0.7857, 0.0937, 0.2145, 0.0937, 0.2859, 0.06245, 0.2859, 0.06245, 0.2145, 0.0937, 0.7143, 0.0937, 0.7857, 0.06245, 0.7857, 0.06245, 0.7143, 0.0937, 0.1431, 0.0937, 0.2145, 0.06245, 0.2145, 0.06245, 0.1431, 0.0937, 0.6429, 0.0937, 0.7143, 0.06245, 0.7143, 0.06245, 0.6429, 0.0937, 0.07168, 0.0937, 0.1431, 0.06245, 0.1431, 0.06245, 0.07168, 0.0937, 0.5715, 0.0937, 0.6429, 0.06245, 0.6429, 0.06245, 0.5715, 0.0937, 0.0002761, 0.0937, 0.07168, 0.06245, 0.07168, 0.06245, 0.0002761, 0.0937, 0.5001, 0.0937, 0.5715, 0.06245, 0.5715, 0.06245, 0.5001, -0.01974, 0.4497, -0.01974, 0.5211, -0.05099, 0.5211, -0.0113, 0.4725, -0.0113, 0.5439, -0.04255, 0.5439, 0.06245, 0.1431, 0.06245, 0.2145, 0.0312, 0.2145, 0.0312, 0.1431, 0.06245, 0.6429, 0.06245, 0.7143, 0.0312, 0.7143, 0.0312, 0.6429, 0.06245, 0.07168, 0.06245, 0.1431, 0.0312, 0.1431, 0.0312, 0.07168, 0.06245, 0.5715, 0.06245, 0.6429, 0.0312, 0.6429, 0.0312, 0.5715, 0.06245, 0.0002761, 0.06245, 0.07168, 0.0312, 0.07168, 0.0312, 0.0002761, 0.06245, 0.5001, 0.06245, 0.5715, 0.0312, 0.5715, 0.0312, 0.5001, -0.01974, 0.4497, -0.01974, 0.5211, -0.05099, 0.5211, -0.0113, 0.4725, -0.0113, 0.5439, -0.04255, 0.5439, 0.06245, 0.4287, 0.06245, 0.5001, 0.0312, 0.5001, 0.0312, 0.4287, 0.06245, 0.9286, 0.06245, 1.0, 0.0312, 1.0, 0.0312, 0.9286, 0.06245, 0.3573, 0.06245, 0.4287, 0.0312, 0.4287, 0.0312, 0.3573, 0.06245, 0.8572, 0.06245, 0.9286, 0.0312, 0.9286, 0.0312, 0.8572, 0.06245, 0.2859, 0.06245, 0.3573, 0.0312, 0.3573, 0.0312, 0.2859, 0.06245, 0.7857, 0.06245, 0.8572, 0.0312, 0.8572, 0.0312, 0.7857, 0.06245, 0.2145, 0.06245, 0.2859, 0.0312, 0.2859, 0.0312, 0.2145, 0.06245, 0.7143, 0.06245, 0.7857, 0.0312, 0.7857, 0.0312, 0.7143, 0.0312, 0.9286, 0.0312, 1.0, -5.394e-05, 1.0, -5.394e-05, 0.9286, 0.0312, 0.3573, 0.0312, 0.4287, -5.394e-05, 0.4287, -5.394e-05, 0.3573, 0.0312, 0.8572, 0.0312, 0.9286, -5.394e-05, 0.9286, -5.394e-05, 0.8572, 0.0312, 0.2859, 0.0312, 0.3573, -5.394e-05, 0.3573, -5.394e-05, 0.2859, 0.0312, 0.7857, 0.0312, 0.8572, -5.394e-05, 0.8572, -5.394e-05, 0.7857, 0.0312, 0.2145, 0.0312, 0.2859, -5.394e-05, 0.2859, -5.394e-05, 0.2145, 0.0312, 0.7143, 0.0312, 0.7857, -5.394e-05, 0.7857, -5.394e-05, 0.7143, 0.0312, 0.1431, 0.0312, 0.2145, -5.394e-05, 0.2145, -5.394e-05, 0.1431, 0.0312, 0.6429, 0.0312, 0.7143, -5.394e-05, 0.7143, -5.394e-05, 0.6429, 0.0312, 0.07168, 0.0312, 0.1431, -5.394e-05, 0.1431, -5.394e-05, 0.07168, 0.0312, 0.5715, 0.0312, 0.6429, -5.394e-05, 0.6429, -5.394e-05, 0.5715, 0.0312, 0.0002761, 0.0312, 0.07168, -5.394e-05, 0.07168, -5.394e-05, 0.0002761, 0.0312, 0.5001, 0.0312, 0.5715, -5.394e-05, 0.5715, -5.394e-05, 0.5001, -0.01974, 0.4497, -0.01974, 0.5211, -0.05099, 0.5211, -0.0113, 0.4725, -0.0113, 0.5439, -0.04255, 0.5439, 0.0312, 0.4287, 0.0312, 0.5001, -5.394e-05, 0.5001, -5.394e-05, 0.4287, 1.0, 0.6429, 1.0, 0.7143, 0.9688, 0.7143, 0.9688, 0.6429, 1.0, 0.07168, 1.0, 0.1431, 0.9688, 0.1431, 0.9688, 0.07168, 1.0, 0.5715, 1.0, 0.6429, 0.9688, 0.6429, 0.9688, 0.5715, 1.0, 0.000276, 1.0, 0.07168, 0.9688, 0.07168, 0.9688, 0.000276, 1.0, 0.5001, 1.0, 0.5715, 0.9688, 0.5715, 0.9688, 0.5001, -0.01974, 0.4497, -0.01974, 0.5211, -0.05099, 0.5211, -0.0113, 0.4725, -0.0113, 0.5439, -0.04255, 0.5439, 1.0, 0.4287, 1.0, 0.5001, 0.9688, 0.5001, 0.9688, 0.4287, 1.0, 0.9286, 1.0, 1.0, 0.9688, 1.0, 0.9688, 0.9286, 1.0, 0.3573, 1.0, 0.4287, 0.9688, 0.4287, 0.9688, 0.3573, 1.0, 0.8572, 1.0, 0.9286, 0.9688, 0.9286, 0.9688, 0.8572, 1.0, 0.2859, 1.0, 0.3573, 0.9688, 0.3573, 0.9688, 0.2859, 1.0, 0.7857, 1.0, 0.8572, 0.9688, 0.8572, 0.9688, 0.7857, 1.0, 0.2145, 1.0, 0.2859, 0.9688, 0.2859, 0.9688, 0.2145, 1.0, 0.7143, 1.0, 0.7857, 0.9688, 0.7857, 0.9688, 0.7143, 1.0, 0.1431, 1.0, 0.2145, 0.9688, 0.2145, 0.9688, 0.1431, 0.9688, 0.3573, 0.9688, 0.4287, 0.9375, 0.4287, 0.9375, 0.3573, 0.9688, 0.8572, 0.9688, 0.9286, 0.9375, 0.9286, 0.9375, 0.8572, 0.9688, 0.2859, 0.9688, 0.3573, 0.9375, 0.3573, 0.9375, 0.2859, 0.9688, 0.7857, 0.9688, 0.8572, 0.9375, 0.8572, 0.9375, 0.7857, 0.9688, 0.2145, 0.9688, 0.2859, 0.9375, 0.2859, 0.9375, 0.2145, 0.9688, 0.7143, 0.9688, 0.7857, 0.9375, 0.7857, 0.9375, 0.7143, 0.9688, 0.1431, 0.9688, 0.2145, 0.9375, 0.2145, 0.9375, 0.1431, 0.9688, 0.6429, 0.9688, 0.7143, 0.9375, 0.7143, 0.9375, 0.6429, 0.9688, 0.07168, 0.9688, 0.1431, 0.9375, 0.1431, 0.9375, 0.07168, 0.9688, 0.5715, 0.9688, 0.6429, 0.9375, 0.6429, 0.9375, 0.5715, 0.9688, 0.000276, 0.9688, 0.07168, 0.9375, 0.07168, 0.9375, 0.000276, 0.9688, 0.5001, 0.9688, 0.5715, 0.9375, 0.5715, 0.9375, 0.5001, -0.01974, 0.4497, -0.01974, 0.5211, -0.05099, 0.5211, -0.0113, 0.4725, -0.0113, 0.5439, -0.04255, 0.5439, 0.9688, 0.4287, 0.9688, 0.5001, 0.9375, 0.5001, 0.9375, 0.4287, 0.9688, 0.9286, 0.9688, 1.0, 0.9375, 1.0, 0.9375, 0.9286, 0.9375, 0.07168, 0.9375, 0.1431, 0.9063, 0.1431, 0.9062, 0.07168, 0.9375, 0.5715, 0.9375, 0.6429, 0.9063, 0.6429, 0.9063, 0.5715, 0.9375, 0.000276, 0.9375, 0.07168, 0.9062, 0.07168, 0.9062, 0.000276, 0.9375, 0.5001, 0.9375, 0.5715, 0.9063, 0.5715, 0.9063, 0.5001, -0.01974, 0.4497, -0.01974, 0.5211, -0.05099, 0.5211, -0.0113, 0.4725, -0.0113, 0.5439, -0.04255, 0.5439, 0.9375, 0.4287, 0.9375, 0.5001, 0.9063, 0.5001, 0.9063, 0.4287, 0.9375, 0.9286, 0.9375, 1.0, 0.9063, 1.0, 0.9063, 0.9286, 0.9375, 0.3573, 0.9375, 0.4287, 0.9063, 0.4287, 0.9063, 0.3573, 0.9375, 0.8572, 0.9375, 0.9286, 0.9063, 0.9286, 0.9063, 0.8572, 0.9375, 0.2859, 0.9375, 0.3573, 0.9063, 0.3573, 0.9063, 0.2859, 0.9375, 0.7857, 0.9375, 0.8572, 0.9063, 0.8572, 0.9063, 0.7857, 0.9375, 0.2145, 0.9375, 0.2859, 0.9063, 0.2859, 0.9063, 0.2145, 0.9375, 0.7143, 0.9375, 0.7857, 0.9063, 0.7857, 0.9063, 0.7143, 0.9375, 0.1431, 0.9375, 0.2145, 0.9063, 0.2145, 0.9063, 0.1431, 0.9375, 0.6429, 0.9375, 0.7143, 0.9063, 0.7143, 0.9063, 0.6429, 0.9063, 0.2859, 0.9063, 0.3573, 0.875, 0.3573, 0.875, 0.2859, 0.9063, 0.7857, 0.9063, 0.8572, 0.875, 0.8572, 0.875, 0.7857, 0.9063, 0.2145, 0.9063, 0.2859, 0.875, 0.2859, 0.875, 0.2145, 0.9063, 0.7143, 0.9063, 0.7857, 0.875, 0.7857, 0.875, 0.7143, 0.9063, 0.1431, 0.9063, 0.2145, 0.875, 0.2145, 0.875, 0.1431, 0.9063, 0.6429, 0.9063, 0.7143, 0.875, 0.7143, 0.875, 0.6429, 0.9062, 0.07168, 0.9063, 0.1431, 0.875, 0.1431, 0.875, 0.07168, 0.9063, 0.5715, 0.9063, 0.6429, 0.875, 0.6429, 0.875, 0.5715, 0.9062, 0.000276, 0.9062, 0.07168, 0.875, 0.07168, 0.875, 0.000276, 0.9063, 0.5001, 0.9063, 0.5715, 0.875, 0.5715, 0.875, 0.5001, -0.01974, 0.4497, -0.01974, 0.5211, -0.05099, 0.5211, -0.0113, 0.4725, -0.0113, 0.5439, -0.04255, 0.5439, 0.9063, 0.4287, 0.9063, 0.5001, 0.875, 0.5001, 0.875, 0.4287, 0.9063, 0.9286, 0.9063, 1.0, 0.875, 1.0, 0.875, 0.9286, 0.9063, 0.3573, 0.9063, 0.4287, 0.875, 0.4287, 0.875, 0.3573, 0.9063, 0.8572, 0.9063, 0.9286, 0.875, 0.9286, 0.875, 0.8572, 0.875, 0.000276, 0.875, 0.07168, 0.8437, 0.07168, 0.8437, 0.000276, 0.875, 0.5001, 0.875, 0.5715, 0.8437, 0.5715, 0.8437, 0.5001, -0.01974, 0.4497, -0.01974, 0.5211, -0.05099, 0.5211, -0.0113, 0.4725, -0.0113, 0.5439, -0.04255, 0.5439, 0.875, 0.4287, 0.875, 0.5001, 0.8437, 0.5001, 0.8437, 0.4287, 0.875, 0.9286, 0.875, 1.0, 0.8437, 1.0, 0.8437, 0.9286, 0.875, 0.3573, 0.875, 0.4287, 0.8437, 0.4287, 0.8437, 0.3573, 0.875, 0.8572, 0.875, 0.9286, 0.8437, 0.9286, 0.8437, 0.8572, 0.875, 0.2859, 0.875, 0.3573, 0.8437, 0.3573, 0.8437, 0.2859, 0.875, 0.7857, 0.875, 0.8572, 0.8437, 0.8572, 0.8437, 0.7857, 0.875, 0.2145, 0.875, 0.2859, 0.8437, 0.2859, 0.8437, 0.2145, 0.875, 0.7143, 0.875, 0.7857, 0.8437, 0.7857, 0.8437, 0.7143, 0.875, 0.1431, 0.875, 0.2145, 0.8437, 0.2145, 0.8437, 0.1431, 0.875, 0.6429, 0.875, 0.7143, 0.8437, 0.7143, 0.8437, 0.6429, 0.875, 0.07168, 0.875, 0.1431, 0.8437, 0.1431, 0.8437, 0.07168, 0.875, 0.5715, 0.875, 0.6429, 0.8437, 0.6429, 0.8437, 0.5715, 0.8437, 0.7857, 0.8437, 0.8572, 0.8125, 0.8572, 0.8125, 0.7857, 0.8437, 0.2145, 0.8437, 0.2859, 0.8125, 0.2859, 0.8125, 0.2145, 0.8437, 0.7143, 0.8437, 0.7857, 0.8125, 0.7857, 0.8125, 0.7143, 0.8437, 0.1431, 0.8437, 0.2145, 0.8125, 0.2145, 0.8125, 0.1431, 0.8437, 0.6429, 0.8437, 0.7143, 0.8125, 0.7143, 0.8125, 0.6429, 0.8437, 0.07168, 0.8437, 0.1431, 0.8125, 0.1431, 0.8125, 0.07168, 0.8437, 0.5715, 0.8437, 0.6429, 0.8125, 0.6429, 0.8125, 0.5715, 0.8437, 0.000276, 0.8437, 0.07168, 0.8125, 0.07168, 0.8125, 0.000276, 0.8437, 0.5001, 0.8437, 0.5715, 0.8125, 0.5715, 0.8125, 0.5001, -0.01974, 0.4497, -0.01974, 0.5211, -0.05099, 0.5211, -0.0113, 0.4725, -0.0113, 0.5439, -0.04255, 0.5439, 0.8437, 0.4287, 0.8437, 0.5001, 0.8125, 0.5001, 0.8125, 0.4287, 0.8437, 0.9286, 0.8437, 1.0, 0.8125, 1.0, 0.8125, 0.9286, 0.8437, 0.3573, 0.8437, 0.4287, 0.8125, 0.4287, 0.8125, 0.3573, 0.8437, 0.8572, 0.8437, 0.9286, 0.8125, 0.9286, 0.8125, 0.8572, 0.8437, 0.2859, 0.8437, 0.3573, 0.8125, 0.3573, 0.8125, 0.2859, 0.8125, 0.5001, 0.8125, 0.5715, 0.7812, 0.5715, 0.7812, 0.5001, -0.01974, 0.4497, -0.01974, 0.5211, -0.05099, 0.5211, -0.0113, 0.4725, -0.0113, 0.5439, -0.04255, 0.5439, 0.8125, 0.4287, 0.8125, 0.5001, 0.7812, 0.5001, 0.7812, 0.4287, 0.8125, 0.9286, 0.8125, 1.0, 0.7812, 1.0, 0.7812, 0.9286, 0.8125, 0.3573, 0.8125, 0.4287, 0.7812, 0.4287, 0.7812, 0.3573, 0.8125, 0.8572, 0.8125, 0.9286, 0.7812, 0.9286, 0.7812, 0.8572, 0.8125, 0.2859, 0.8125, 0.3573, 0.7812, 0.3573, 0.7812, 0.2859, 0.8125, 0.7857, 0.8125, 0.8572, 0.7812, 0.8572, 0.7812, 0.7857, 0.8125, 0.2145, 0.8125, 0.2859, 0.7812, 0.2859, 0.7812, 0.2145, 0.8125, 0.7143, 0.8125, 0.7857, 0.7812, 0.7857, 0.7812, 0.7143, 0.8125, 0.1431, 0.8125, 0.2145, 0.7812, 0.2145, 0.7812, 0.1431, 0.8125, 0.6429, 0.8125, 0.7143, 0.7812, 0.7143, 0.7812, 0.6429, 0.8125, 0.07168, 0.8125, 0.1431, 0.7812, 0.1431, 0.7812, 0.07168, 0.8125, 0.5715, 0.8125, 0.6429, 0.7812, 0.6429, 0.7812, 0.5715, 0.8125, 0.000276, 0.8125, 0.07168, 0.7812, 0.07168, 0.7812, 0.000276, 0.7812, 0.2145, 0.7812, 0.2859, 0.75, 0.2859, 0.75, 0.2145, 0.7812, 0.7143, 0.7812, 0.7857, 0.75, 0.7857, 0.75, 0.7143, 0.7812, 0.1431, 0.7812, 0.2145, 0.75, 0.2145, 0.75, 0.1431, 0.7812, 0.6429, 0.7812, 0.7143, 0.75, 0.7143, 0.75, 0.6429, 0.7812, 0.07168, 0.7812, 0.1431, 0.75, 0.1431, 0.75, 0.07168, 0.7812, 0.5715, 0.7812, 0.6429, 0.75, 0.6429, 0.75, 0.5715, 0.7812, 0.000276, 0.7812, 0.07168, 0.75, 0.07168, 0.75, 0.000276, 0.7812, 0.5001, 0.7812, 0.5715, 0.75, 0.5715, 0.75, 0.5001, -0.01974, 0.4497, -0.01974, 0.5211, -0.05099, 0.5211, -0.0113, 0.4725, -0.0113, 0.5439, -0.04255, 0.5439, 0.7812, 0.4287, 0.7812, 0.5001, 0.75, 0.5001, 0.75, 0.4287, 0.7812, 0.9286, 0.7812, 1.0, 0.75, 1.0, 0.75, 0.9286, 0.7812, 0.3573, 0.7812, 0.4287, 0.75, 0.4287, 0.75, 0.3573, 0.7812, 0.8572, 0.7812, 0.9286, 0.75, 0.9286, 0.75, 0.8572, 0.7812, 0.2859, 0.7812, 0.3573, 0.75, 0.3573, 0.75, 0.2859, 0.7812, 0.7857, 0.7812, 0.8572, 0.75, 0.8572, 0.75, 0.7857, -0.01974, 0.4497, -0.01974, 0.5211, -0.05099, 0.5211, -0.0113, 0.4725, -0.0113, 0.5439, -0.04255, 0.5439, 0.75, 0.4287, 0.75, 0.5001, 0.7187, 0.5001, 0.7187, 0.4287, 0.75, 0.9286, 0.75, 1.0, 0.7187, 1.0, 0.7187, 0.9286, 0.75, 0.3573, 0.75, 0.4287, 0.7187, 0.4287, 0.7187, 0.3573, 0.75, 0.8572, 0.75, 0.9286, 0.7187, 0.9286, 0.7187, 0.8572, 0.75, 0.2859, 0.75, 0.3573, 0.7187, 0.3573, 0.7187, 0.2859, 0.75, 0.7857, 0.75, 0.8572, 0.7187, 0.8572, 0.7187, 0.7857, 0.75, 0.2145, 0.75, 0.2859, 0.7187, 0.2859, 0.7187, 0.2145, 0.75, 0.7143, 0.75, 0.7857, 0.7187, 0.7857, 0.7187, 0.7143, 0.75, 0.1431, 0.75, 0.2145, 0.7187, 0.2145, 0.7187, 0.1431, 0.75, 0.6429, 0.75, 0.7143, 0.7187, 0.7143, 0.7187, 0.6429, 0.75, 0.07168, 0.75, 0.1431, 0.7187, 0.1431, 0.7187, 0.07168, 0.75, 0.5715, 0.75, 0.6429, 0.7187, 0.6429, 0.7187, 0.5715, 0.75, 0.000276, 0.75, 0.07168, 0.7187, 0.07168, 0.7187, 0.000276, 0.75, 0.5001, 0.75, 0.5715, 0.7187, 0.5715, 0.7187, 0.5001, 0.7187, 0.7143, 0.7187, 0.7857, 0.6875, 0.7857, 0.6875, 0.7143, 0.7187, 0.1431, 0.7187, 0.2145, 0.6875, 0.2145, 0.6875, 0.1431, 0.7187, 0.6429, 0.7187, 0.7143, 0.6875, 0.7143, 0.6875, 0.6429, 0.7187, 0.07168, 0.7187, 0.1431, 0.6875, 0.1431, 0.6875, 0.07168, 0.7187, 0.5715, 0.7187, 0.6429, 0.6875, 0.6429, 0.6875, 0.5715, 0.7187, 0.000276, 0.7187, 0.07168, 0.6875, 0.07168, 0.6875, 0.000276, 0.7187, 0.5001, 0.7187, 0.5715, 0.6875, 0.5715, 0.6875, 0.5001, -0.01974, 0.4497, -0.01974, 0.5211, -0.05099, 0.5211, -0.0113, 0.4725, -0.0113, 0.5439, -0.04255, 0.5439, 0.7187, 0.4287, 0.7187, 0.5001, 0.6875, 0.5001, 0.6875, 0.4287, 0.7187, 0.9286, 0.7187, 1.0, 0.6875, 1.0, 0.6875, 0.9286, 0.7187, 0.3573, 0.7187, 0.4287, 0.6875, 0.4287, 0.6875, 0.3573, 0.7187, 0.8572, 0.7187, 0.9286, 0.6875, 0.9286, 0.6875, 0.8572, 0.7187, 0.2859, 0.7187, 0.3573, 0.6875, 0.3573, 0.6875, 0.2859, 0.7187, 0.7857, 0.7187, 0.8572, 0.6875, 0.8572, 0.6875, 0.7857, 0.7187, 0.2145, 0.7187, 0.2859, 0.6875, 0.2859, 0.6875, 0.2145, 0.6875, 0.4287, 0.6875, 0.5001, 0.6562, 0.5001, 0.6562, 0.4287, 0.6875, 0.9286, 0.6875, 1.0, 0.6562, 1.0, 0.6562, 0.9286, 0.6875, 0.3573, 0.6875, 0.4287, 0.6562, 0.4287, 0.6562, 0.3573, 0.6875, 0.8572, 0.6875, 0.9286, 0.6562, 0.9286, 0.6562, 0.8572, 0.6875, 0.2859, 0.6875, 0.3573, 0.6562, 0.3573, 0.6562, 0.2859, 0.6875, 0.7857, 0.6875, 0.8572, 0.6562, 0.8572, 0.6562, 0.7857, 0.6875, 0.2145, 0.6875, 0.2859, 0.6562, 0.2859, 0.6562, 0.2145, 0.6875, 0.7143, 0.6875, 0.7857, 0.6562, 0.7857, 0.6562, 0.7143, 0.6875, 0.1431, 0.6875, 0.2145, 0.6562, 0.2145, 0.6562, 0.1431, 0.6875, 0.6429, 0.6875, 0.7143, 0.6562, 0.7143, 0.6562, 0.6429, 0.6875, 0.07168, 0.6875, 0.1431, 0.6562, 0.1431, 0.6562, 0.07168, 0.6875, 0.5715, 0.6875, 0.6429, 0.6562, 0.6429, 0.6562, 0.5715, 0.6875, 0.000276, 0.6875, 0.07168, 0.6562, 0.07168, 0.6562, 0.000276, 0.6875, 0.5001, 0.6875, 0.5715, 0.6562, 0.5715, 0.6562, 0.5001, -0.01974, 0.4497, -0.01974, 0.5211, -0.05099, 0.5211, -0.0113, 0.4725, -0.0113, 0.5439, -0.04255, 0.5439, 0.6562, 0.1431, 0.6562, 0.2145, 0.625, 0.2145, 0.625, 0.1431, 0.6562, 0.6429, 0.6562, 0.7143, 0.625, 0.7143, 0.625, 0.6429, 0.6562, 0.07168, 0.6562, 0.1431, 0.625, 0.1431, 0.625, 0.07168, 0.6562, 0.5715, 0.6562, 0.6429, 0.625, 0.6429, 0.625, 0.5715, 0.6562, 0.000276, 0.6562, 0.07168, 0.625, 0.07168, 0.625, 0.000276, 0.6562, 0.5001, 0.6562, 0.5715, 0.625, 0.5715, 0.625, 0.5001, -0.01974, 0.4497, -0.01974, 0.5211, -0.05099, 0.5211, -0.0113, 0.4725, -0.0113, 0.5439, -0.04255, 0.5439, 0.6562, 0.4287, 0.6562, 0.5001, 0.625, 0.5001, 0.625, 0.4287, 0.6562, 0.9286, 0.6562, 1.0, 0.625, 1.0, 0.625, 0.9286, 0.6562, 0.3573, 0.6562, 0.4287, 0.625, 0.4287, 0.625, 0.3573, 0.6562, 0.8572, 0.6562, 0.9286, 0.625, 0.9286, 0.625, 0.8572, 0.6562, 0.2859, 0.6562, 0.3573, 0.625, 0.3573, 0.625, 0.2859, 0.6562, 0.7857, 0.6562, 0.8572, 0.625, 0.8572, 0.625, 0.7857, 0.6562, 0.2145, 0.6562, 0.2859, 0.625, 0.2859, 0.625, 0.2145, 0.6562, 0.7143, 0.6562, 0.7857, 0.625, 0.7857, 0.625, 0.7143, 0.625, 0.3573, 0.625, 0.4287, 0.5937, 0.4287, 0.5937, 0.3573, 0.625, 0.8572, 0.625, 0.9286, 0.5937, 0.9286, 0.5937, 0.8572, 0.625, 0.2859, 0.625, 0.3573, 0.5937, 0.3573, 0.5937, 0.2859, 0.625, 0.7857, 0.625, 0.8572, 0.5937, 0.8572, 0.5937, 0.7857, 0.625, 0.2145, 0.625, 0.2859, 0.5937, 0.2859, 0.5937, 0.2145, 0.625, 0.7143, 0.625, 0.7857, 0.5937, 0.7857, 0.5937, 0.7143, 0.625, 0.1431, 0.625, 0.2145, 0.5937, 0.2145, 0.5937, 0.1431, 0.625, 0.6429, 0.625, 0.7143, 0.5937, 0.7143, 0.5937, 0.6429, 0.625, 0.07168, 0.625, 0.1431, 0.5937, 0.1431, 0.5937, 0.07168, 0.625, 0.5715, 0.625, 0.6429, 0.5937, 0.6429, 0.5937, 0.5715, 0.625, 0.000276, 0.625, 0.07168, 0.5937, 0.07168, 0.5937, 0.000276, 0.625, 0.5001, 0.625, 0.5715, 0.5937, 0.5715, 0.5937, 0.5001, -0.01974, 0.4497, -0.01974, 0.5211, -0.05099, 0.5211, -0.0113, 0.4725, -0.0113, 0.5439, -0.04255, 0.5439, 0.625, 0.4287, 0.625, 0.5001, 0.5937, 0.5001, 0.5937, 0.4287, 0.625, 0.9286, 0.625, 1.0, 0.5937, 1.0, 0.5937, 0.9286, 0.5937, 0.07168, 0.5937, 0.1431, 0.5625, 0.1431, 0.5625, 0.07168, 0.5937, 0.5715, 0.5937, 0.6429, 0.5625, 0.6429, 0.5625, 0.5715, 0.5937, 0.000276, 0.5937, 0.07168, 0.5625, 0.07168, 0.5625, 0.000276, 0.5937, 0.5001, 0.5937, 0.5715, 0.5625, 0.5715, 0.5625, 0.5001, -0.01974, 0.4497, -0.01974, 0.5211, -0.05099, 0.5211, -0.0113, 0.4725, -0.0113, 0.5439, -0.04255, 0.5439, 0.5937, 0.4287, 0.5937, 0.5001, 0.5625, 0.5001, 0.5625, 0.4287, 0.5937, 0.9286, 0.5937, 1.0, 0.5625, 1.0, 0.5625, 0.9286, 0.5937, 0.3573, 0.5937, 0.4287, 0.5625, 0.4287, 0.5625, 0.3573, 0.5937, 0.8572, 0.5937, 0.9286, 0.5625, 0.9286, 0.5625, 0.8572, 0.5937, 0.2859, 0.5937, 0.3573, 0.5625, 0.3573, 0.5625, 0.2859, 0.5937, 0.7857, 0.5937, 0.8572, 0.5625, 0.8572, 0.5625, 0.7857, 0.5937, 0.2145, 0.5937, 0.2859, 0.5625, 0.2859, 0.5625, 0.2145, 0.5937, 0.7143, 0.5937, 0.7857, 0.5625, 0.7857, 0.5625, 0.7143, 0.5937, 0.1431, 0.5937, 0.2145, 0.5625, 0.2145, 0.5625, 0.1431, 0.5937, 0.6429, 0.5937, 0.7143, 0.5625, 0.7143, 0.5625, 0.6429, 0.5625, 0.8572, 0.5625, 0.9286, 0.5312, 0.9286, 0.5312, 0.8572, 0.5625, 0.2859, 0.5625, 0.3573, 0.5312, 0.3573, 0.5312, 0.2859, 0.5625, 0.7857, 0.5625, 0.8572, 0.5312, 0.8572, 0.5312, 0.7857, 0.5625, 0.2145, 0.5625, 0.2859, 0.5312, 0.2859, 0.5312, 0.2145, 0.5625, 0.7143, 0.5625, 0.7857, 0.5312, 0.7857, 0.5312, 0.7143, 0.5625, 0.1431, 0.5625, 0.2145, 0.5312, 0.2145, 0.5312, 0.1431, 0.5625, 0.6429, 0.5625, 0.7143, 0.5312, 0.7143, 0.5312, 0.6429, 0.5625, 0.07168, 0.5625, 0.1431, 0.5312, 0.1431, 0.5312, 0.07168, 0.5625, 0.5715, 0.5625, 0.6429, 0.5312, 0.6429, 0.5312, 0.5715, 0.5625, 0.000276, 0.5625, 0.07168, 0.5312, 0.07168, 0.5312, 0.0002761, 0.5625, 0.5001, 0.5625, 0.5715, 0.5312, 0.5715, 0.5312, 0.5001, -0.01974, 0.4497, -0.01974, 0.5211, -0.05099, 0.5211, -0.0113, 0.4725, -0.0113, 0.5439, -0.04255, 0.5439, 0.5625, 0.4287, 0.5625, 0.5001, 0.5312, 0.5001, 0.5312, 0.4287, 0.5625, 0.9286, 0.5625, 1.0, 0.5312, 1.0, 0.5312, 0.9286, 0.5625, 0.3573, 0.5625, 0.4287, 0.5312, 0.4287, 0.5312, 0.3573, 0.5312, 0.5715, 0.5312, 0.6429, 0.5, 0.6429, 0.5, 0.5715, 0.5312, 0.0002761, 0.5312, 0.07168, 0.5, 0.07168, 0.5, 0.000276, 0.5312, 0.5001, 0.5312, 0.5715, 0.5, 0.5715, 0.5, 0.5001, -0.01974, 0.4497, -0.01974, 0.5211, -0.05099, 0.5211, -0.0113, 0.4725, -0.0113, 0.5439, -0.04255, 0.5439, 0.5312, 0.4287, 0.5312, 0.5001, 0.5, 0.5001, 0.5, 0.4287, 0.5312, 0.9286, 0.5312, 1.0, 0.5, 1.0, 0.5, 0.9286, 0.5312, 0.3573, 0.5312, 0.4287, 0.5, 0.4287, 0.5, 0.3573, 0.5312, 0.8572, 0.5312, 0.9286, 0.5, 0.9286, 0.5, 0.8572, 0.5312, 0.2859, 0.5312, 0.3573, 0.5, 0.3573, 0.5, 0.2859, 0.5312, 0.7857, 0.5312, 0.8572, 0.5, 0.8572, 0.5, 0.7857, 0.5312, 0.2145, 0.5312, 0.2859, 0.5, 0.2859, 0.5, 0.2145, 0.5312, 0.7143, 0.5312, 0.7857, 0.5, 0.7857, 0.5, 0.7143, 0.5312, 0.1431, 0.5312, 0.2145, 0.5, 0.2145, 0.5, 0.1431, 0.5312, 0.6429, 0.5312, 0.7143, 0.5, 0.7143, 0.5, 0.6429, 0.5312, 0.07168, 0.5312, 0.1431, 0.5, 0.1431, 0.5, 0.07168, 0.5, 0.2859, 0.5, 0.3573, 0.4687, 0.3573, 0.4687, 0.2859, 0.5, 0.7857, 0.5, 0.8572, 0.4687, 0.8572, 0.4687, 0.7857, 0.5, 0.2145, 0.5, 0.2859, 0.4687, 0.2859, 0.4687, 0.2145, 0.5, 0.7143, 0.5, 0.7857, 0.4687, 0.7857, 0.4687, 0.7143, 0.5, 0.1431, 0.5, 0.2145, 0.4687, 0.2145, 0.4687, 0.1431, 0.5, 0.6429, 0.5, 0.7143, 0.4687, 0.7143, 0.4687, 0.6429, 0.5, 0.07168, 0.5, 0.1431, 0.4687, 0.1431, 0.4687, 0.07168, 0.5, 0.5715, 0.5, 0.6429, 0.4687, 0.6429, 0.4687, 0.5715, 0.5, 0.000276, 0.5, 0.07168, 0.4687, 0.07168, 0.4687, 0.000276, 0.5, 0.5001, 0.5, 0.5715, 0.4687, 0.5715, 0.4687, 0.5001, -0.01974, 0.4497, -0.01974, 0.5211, -0.05099, 0.5211, -0.0113, 0.4725, -0.0113, 0.5439, -0.04255, 0.5439, 0.5, 0.4287, 0.5, 0.5001, 0.4687, 0.5001, 0.4687, 0.4287, 0.5, 0.9286, 0.5, 1.0, 0.4687, 1.0, 0.4687, 0.9286, 0.5, 0.3573, 0.5, 0.4287, 0.4687, 0.4287, 0.4687, 0.3573, 0.5, 0.8572, 0.5, 0.9286, 0.4687, 0.9286, 0.4687, 0.8572, 0.4687, 0.000276, 0.4687, 0.07168, 0.4375, 0.07168, 0.4375, 0.000276, 0.4687, 0.5001, 0.4687, 0.5715, 0.4375, 0.5715, 0.4375, 0.5001, -0.01974, 0.4497, -0.01974, 0.5211, -0.05099, 0.5211, -0.0113, 0.4725, -0.0113, 0.5439, -0.04255, 0.5439, 0.4687, 0.4287, 0.4687, 0.5001, 0.4375, 0.5001, 0.4375, 0.4287, 0.4687, 0.9286, 0.4687, 1.0, 0.4375, 1.0, 0.4375, 0.9286, 0.4687, 0.3573, 0.4687, 0.4287, 0.4375, 0.4287, 0.4375, 0.3573, 0.4687, 0.8572, 0.4687, 0.9286, 0.4375, 0.9286, 0.4375, 0.8572, 0.4687, 0.2859, 0.4687, 0.3573, 0.4375, 0.3573, 0.4375, 0.2859, 0.4687, 0.7857, 0.4687, 0.8572, 0.4375, 0.8572, 0.4375, 0.7857, 0.4687, 0.2145, 0.4687, 0.2859, 0.4375, 0.2859, 0.4375, 0.2145, 0.4687, 0.7143, 0.4687, 0.7857, 0.4375, 0.7857, 0.4375, 0.7143, 0.4687, 0.1431, 0.4687, 0.2145, 0.4375, 0.2145, 0.4375, 0.1431, 0.4687, 0.6429, 0.4687, 0.7143, 0.4375, 0.7143, 0.4375, 0.6429, 0.4687, 0.07168, 0.4687, 0.1431, 0.4375, 0.1431, 0.4375, 0.07168, 0.4687, 0.5715, 0.4687, 0.6429, 0.4375, 0.6429, 0.4375, 0.5715, 0.4375, 0.7857, 0.4375, 0.8572, 0.4062, 0.8572, 0.4062, 0.7857, 0.4375, 0.2145, 0.4375, 0.2859, 0.4062, 0.2859, 0.4062, 0.2145, 0.4375, 0.7143, 0.4375, 0.7857, 0.4062, 0.7857, 0.4062, 0.7143, 0.4375, 0.1431, 0.4375, 0.2145, 0.4062, 0.2145, 0.4062, 0.1431, 0.4375, 0.6429, 0.4375, 0.7143, 0.4062, 0.7143, 0.4062, 0.6429, 0.4375, 0.07168, 0.4375, 0.1431, 0.4062, 0.1431, 0.4062, 0.07168, 0.4375, 0.5715, 0.4375, 0.6429, 0.4062, 0.6429, 0.4062, 0.5715, 0.4375, 0.000276, 0.4375, 0.07168, 0.4062, 0.07168, 0.4062, 0.000276, 0.4375, 0.5001, 0.4375, 0.5715, 0.4062, 0.5715, 0.4062, 0.5001, -0.01974, 0.4497, -0.01974, 0.5211, -0.05099, 0.5211, -0.0113, 0.4725, -0.0113, 0.5439, -0.04255, 0.5439, 0.4375, 0.4287, 0.4375, 0.5001, 0.4062, 0.5001, 0.4062, 0.4287, 0.4375, 0.9286, 0.4375, 1.0, 0.4062, 1.0, 0.4062, 0.9286, 0.4375, 0.3573, 0.4375, 0.4287, 0.4062, 0.4287, 0.4062, 0.3573, 0.4375, 0.8572, 0.4375, 0.9286, 0.4062, 0.9286, 0.4062, 0.8572, 0.4375, 0.2859, 0.4375, 0.3573, 0.4062, 0.3573, 0.4062, 0.2859, 0.4062, 0.5001, 0.4062, 0.5715, 0.375, 0.5715, 0.375, 0.5001, -0.01974, 0.4497, -0.01974, 0.5211, -0.05099, 0.5211, -0.0113, 0.4725, -0.0113, 0.5439, -0.04255, 0.5439, 0.4062, 0.4287, 0.4062, 0.5001, 0.375, 0.5001, 0.375, 0.4287, 0.4062, 0.9286, 0.4062, 1.0, 0.375, 1.0, 0.375, 0.9286, 0.4062, 0.3573, 0.4062, 0.4287, 0.375, 0.4287, 0.375, 0.3573, 0.4062, 0.8572, 0.4062, 0.9286, 0.375, 0.9286, 0.375, 0.8572, 0.4062, 0.2859, 0.4062, 0.3573, 0.375, 0.3573, 0.375, 0.2859, 0.4062, 0.7857, 0.4062, 0.8572, 0.375, 0.8572, 0.375, 0.7857, 0.4062, 0.2145, 0.4062, 0.2859, 0.375, 0.2859, 0.375, 0.2145, 0.4062, 0.7143, 0.4062, 0.7857, 0.375, 0.7857, 0.375, 0.7143, 0.4062, 0.1431, 0.4062, 0.2145, 0.375, 0.2145, 0.375, 0.1431, 0.4062, 0.6429, 0.4062, 0.7143, 0.375, 0.7143, 0.375, 0.6429, 0.4062, 0.07168, 0.4062, 0.1431, 0.375, 0.1431, 0.375, 0.07168, 0.4062, 0.5715, 0.4062, 0.6429, 0.375, 0.6429, 0.375, 0.5715, 0.4062, 0.000276, 0.4062, 0.07168, 0.375, 0.07168, 0.375, 0.000276, 0.375, 0.2145, 0.375, 0.2859, 0.3437, 0.2859, 0.3437, 0.2145, 0.375, 0.7143, 0.375, 0.7857, 0.3437, 0.7857, 0.3437, 0.7143, 0.375, 0.1431, 0.375, 0.2145, 0.3437, 0.2145, 0.3437, 0.1431, 0.375, 0.6429, 0.375, 0.7143, 0.3437, 0.7143, 0.3437, 0.6429, 0.375, 0.07168, 0.375, 0.1431, 0.3437, 0.1431, 0.3437, 0.07168, 0.375, 0.5715, 0.375, 0.6429, 0.3437, 0.6429, 0.3437, 0.5715, 0.375, 0.000276, 0.375, 0.07168, 0.3437, 0.07168, 0.3437, 0.000276, 0.375, 0.5001, 0.375, 0.5715, 0.3437, 0.5715, 0.3437, 0.5001, -0.01974, 0.4497, -0.01974, 0.5211, -0.05099, 0.5211, -0.0113, 0.4725, -0.0113, 0.5439, -0.04255, 0.5439, 0.375, 0.4287, 0.375, 0.5001, 0.3437, 0.5001, 0.3437, 0.4287, 0.375, 0.9286, 0.375, 1.0, 0.3437, 1.0, 0.3437, 0.9286, 0.375, 0.3573, 0.375, 0.4287, 0.3437, 0.4287, 0.3437, 0.3573, 0.375, 0.8572, 0.375, 0.9286, 0.3437, 0.9286, 0.3437, 0.8572, 0.375, 0.2859, 0.375, 0.3573, 0.3437, 0.3573, 0.3437, 0.2859, 0.375, 0.7857, 0.375, 0.8572, 0.3437, 0.8572, 0.3437, 0.7857, -0.0113, 0.4725, -0.0113, 0.5439, -0.04255, 0.5439, 0.3437, 0.4287, 0.3437, 0.5001, 0.3125, 0.5001, 0.3125, 0.4287, 0.3437, 0.9286, 0.3437, 1.0, 0.3125, 1.0, 0.3125, 0.9286, 0.3437, 0.3573, 0.3437, 0.4287, 0.3125, 0.4287, 0.3125, 0.3573, 0.3437, 0.8572, 0.3437, 0.9286, 0.3125, 0.9286, 0.3125, 0.8572, 0.3437, 0.2859, 0.3437, 0.3573, 0.3125, 0.3573, 0.3125, 0.2859, 0.3437, 0.7857, 0.3437, 0.8572, 0.3125, 0.8572, 0.3125, 0.7857, 0.3437, 0.2145, 0.3437, 0.2859, 0.3125, 0.2859, 0.3125, 0.2145, 0.3437, 0.7143, 0.3437, 0.7857, 0.3125, 0.7857, 0.3125, 0.7143, 0.3437, 0.1431, 0.3437, 0.2145, 0.3125, 0.2145, 0.3125, 0.1431, 0.3437, 0.6429, 0.3437, 0.7143, 0.3125, 0.7143, 0.3125, 0.6429, 0.3437, 0.07168, 0.3437, 0.1431, 0.3125, 0.1431, 0.3125, 0.07168, 0.3437, 0.5715, 0.3437, 0.6429, 0.3125, 0.6429, 0.3125, 0.5715, 0.3437, 0.000276, 0.3437, 0.07168, 0.3125, 0.07168, 0.3125, 0.000276, 0.3437, 0.5001, 0.3437, 0.5715, 0.3125, 0.5715, 0.3125, 0.5001, -0.01974, 0.4497, -0.01974, 0.5211, -0.05099, 0.5211, 0.3125, 0.1431, 0.3125, 0.2145, 0.2812, 0.2145, 0.2812, 0.1431, 0.3125, 0.6429, 0.3125, 0.7143, 0.2812, 0.7143, 0.2812, 0.6429, 0.3125, 0.07168, 0.3125, 0.1431, 0.2812, 0.1431, 0.2812, 0.07168, 0.3125, 0.5715, 0.3125, 0.6429, 0.2812, 0.6429, 0.2812, 0.5715, 0.3125, 0.000276, 0.3125, 0.07168, 0.2812, 0.07168, 0.2812, 0.000276, 0.3125, 0.5001, 0.3125, 0.5715, 0.2812, 0.5715, 0.2812, 0.5001, -0.01974, 0.4497, -0.01974, 0.5211, -0.05099, 0.5211, -0.0113, 0.4725, -0.0113, 0.5439, -0.04255, 0.5439, 0.3125, 0.4287, 0.3125, 0.5001, 0.2812, 0.5001, 0.2812, 0.4287, 0.3125, 0.9286, 0.3125, 1.0, 0.2812, 1.0, 0.2812, 0.9286, 0.3125, 0.3573, 0.3125, 0.4287, 0.2812, 0.4287, 0.2812, 0.3573, 0.3125, 0.8572, 0.3125, 0.9286, 0.2812, 0.9286, 0.2812, 0.8572, 0.3125, 0.2859, 0.3125, 0.3573, 0.2812, 0.3573, 0.2812, 0.2859, 0.3125, 0.7857, 0.3125, 0.8572, 0.2812, 0.8572, 0.2812, 0.7857, 0.3125, 0.2145, 0.3125, 0.2859, 0.2812, 0.2859, 0.2812, 0.2145, 0.3125, 0.7143, 0.3125, 0.7857, 0.2812, 0.7857, 0.2812, 0.7143, 0.2812, 0.9286, 0.2812, 1.0, 0.25, 1.0, 0.25, 0.9286, 0.2812, 0.3573, 0.2812, 0.4287, 0.25, 0.4287, 0.25, 0.3573, 0.2812, 0.8572, 0.2812, 0.9286, 0.25, 0.9286, 0.25, 0.8572, 0.2812, 0.2859, 0.2812, 0.3573, 0.25, 0.3573, 0.25, 0.2859, 0.2812, 0.7857, 0.2812, 0.8572, 0.25, 0.8572, 0.25, 0.7857, 0.2812, 0.2145, 0.2812, 0.2859, 0.25, 0.2859, 0.25, 0.2145, 0.2812, 0.7143, 0.2812, 0.7857, 0.25, 0.7857, 0.25, 0.7143, 0.2812, 0.1431, 0.2812, 0.2145, 0.25, 0.2145, 0.25, 0.1431, 0.2812, 0.6429, 0.2812, 0.7143, 0.25, 0.7143, 0.25, 0.6429, 0.2812, 0.07168, 0.2812, 0.1431, 0.25, 0.1431, 0.25, 0.07168, 0.2812, 0.5715, 0.2812, 0.6429, 0.25, 0.6429, 0.25, 0.5715, 0.2812, 0.000276, 0.2812, 0.07168, 0.25, 0.07168, 0.25, 0.000276, 0.2812, 0.5001, 0.2812, 0.5715, 0.25, 0.5715, 0.25, 0.5001, -0.01974, 0.4497, -0.01974, 0.5211, -0.05099, 0.5211, -0.0113, 0.4725, -0.0113, 0.5439, -0.04255, 0.5439, 0.2812, 0.4287, 0.2812, 0.5001, 0.25, 0.5001, 0.25, 0.4287])
me_sphere_002.materials.append(mat_star)
me_sphere_002.use_remesh_preserve_volume = False
me_sphere_002.use_remesh_preserve_attributes = False
me_sphere_002.use_mirror_vertex_groups = False
me_sphere_002.update()

# ---- objects
ob_sun = bpy.data.objects.new('Sun', light_sun_002)
ob_sphere = bpy.data.objects.new('Sphere', me_sphere_002)
ob_camera = bpy.data.objects.new('Camera', cam_camera)

# ---- transforms, parenting, visibility, modifiers, constraints
ob_sun.location = (-8.148, -0.2146, -0.1289)
ob_sun.rotation_euler = (1.424, -0.8447, 4.633)
ob_sun.hide_render = True
ob_sun.lineart.crease_threshold = 0.0
ob_sphere.location = (0.0, 0.0, 0.0)
ob_sphere.lineart.crease_threshold = 0.0
_m = ob_sphere.modifiers.new('Subsurf', 'SUBSURF')
_m.uv_smooth = 'PRESERVE_CORNERS'
_m.quality = 4
_m.levels = 5
_m.show_only_control_edges = False
ob_camera.location = (8.0, -8.0, 3.0)
ob_camera.rotation_euler = (1.309, 0.0, 0.7854)
ob_camera.lineart.crease_threshold = 0.0

# ---- collection membership
col_collection_1.objects.link(ob_sun)
col_collection_1.objects.link(ob_sphere)
col_collection_1.objects.link(ob_camera)

# ---- scene / render settings (as saved in the file)
scene.camera = ob_camera
scene.frame_start = 1; scene.frame_end = 250; scene.frame_set(2)
scene.render.engine = 'CYCLES'
scene.render.resolution_percentage = 50
scene.render.dither_intensity = 0.0
scene.render.film_transparent = True
scene.cycles.samples = 128
scene.cycles.sampling_pattern = 'TABULATED_SOBOL'
scene.cycles.use_adaptive_sampling = False
scene.cycles.use_light_tree = False
scene.cycles.blur_glossy = 0.0
scene.cycles.sample_clamp_indirect = 0.0
scene.view_settings.view_transform = 'Standard'
bpy.context.view_layer.update()
